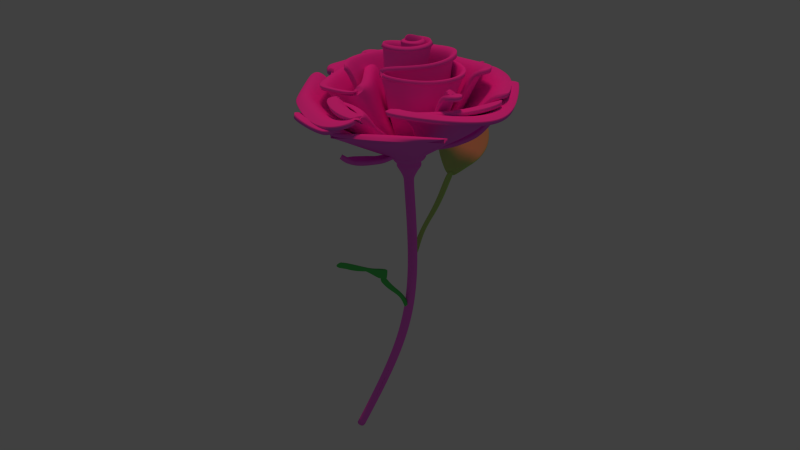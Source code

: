 # Source: Rose.blend  (saved by Blender 2.69.0; exported with 4.5.12 LTS)
import bpy
from mathutils import Matrix  # noqa: F401  (used for matrix-valued properties, if any)

bpy.ops.wm.read_factory_settings(use_empty=True)
scene = bpy.context.scene
scene.name = 'Scene'

# ---- collections
col_collection_1 = bpy.data.collections.new('Collection 1'); scene.collection.children.link(col_collection_1)

# ---- materials (node trees are filled in below, after node groups)
mat_material_001 = bpy.data.materials.new('Material.001')
mat_material_001.alpha_threshold = 0.0
mat_material_001.use_transparent_shadow = False
mat_material_001.diffuse_color = (0.08587, 0.6383, 0.1271, 1.0)
mat_material_001.roughness = 0.5
mat_material_001.line_color = (0.0, 0.0, 0.0, 1.0)
mat_material = bpy.data.materials.new('Material')
mat_material.alpha_threshold = 0.0
mat_material.use_transparent_shadow = False
mat_material.diffuse_color = (0.4331, 0.8, 0.1886, 1.0)
mat_material.roughness = 0.5
mat_material.line_color = (0.0, 0.0, 0.0, 1.0)
mat_material_002 = bpy.data.materials.new('Material.002')
mat_material_002.alpha_threshold = 0.0
mat_material_002.use_transparent_shadow = False
mat_material_002.diffuse_color = (1.0, 0.1583, 0.8527, 1.0)
mat_material_002.roughness = 0.5
mat_material_002.line_color = (0.0, 0.0, 0.0, 1.0)

# ---- material node trees

# ---- world
world_world = bpy.data.worlds.new('World'); scene.world = world_world
world_world.color = (0.05088, 0.05088, 0.05088)
world_world.use_sun_shadow = False
world_world.sun_shadow_jitter_overblur = 0.0
world_world.cycles.sampling_method = 'MANUAL'
world_world.cycles.sample_map_resolution = 256

# ---- cameras
cam_camera = bpy.data.cameras.new('Camera')
cam_camera.clip_end = 100.0
cam_camera.lens = 35.0
cam_camera.sensor_width = 32.0
cam_camera.sensor_height = 18.0
cam_camera.dof.focus_distance = 0.0
cam_camera.dof.aperture_fstop = 128.0

# ---- lights
light_sun_001 = bpy.data.lights.new('Sun.001', 'SUN')
light_sun_001.color = (1.0, 0.05521, 0.1958)
light_sun_001.transmission_factor = 0.0
light_sun_001.angle = 0.1993
light_sun_001.energy = 1.0
light_sun_001.shadow_buffer_clip_start = 0.5
light_sun_001.shadow_soft_size = 0.1
light_sun_001.shadow_cascade_max_distance = 1000.0
light_sun_001.cycles.use_multiple_importance_sampling = False

# ---- meshes
me_cube_001 = bpy.data.meshes.new('Cube.001')
me_cube_001.from_pydata([(-0.1974, 0.523, -7.467), (-0.1922, 0.4442, -7.465), (1.301, 0.8376, -2.79), (1.275, 0.464, -2.847), (0.3459, -0.6908, -5.974), (0.182, 1.787, -6.032), (1.411, 0.7732, 1.335), (1.397, 0.4498, 1.315), (1.095, -0.5873, -4.578), (0.9341, 1.849, -4.635), (1.289, 0.8986, -2.8), (1.297, 0.4582, -2.856), (0.7061, -0.7862, -5.311), (0.5245, 1.96, -5.375), (1.408, -0.2159, -3.885), (1.315, 1.437, -3.915), (-0.04382, 1.406, -6.73), (0.07403, -0.3757, -6.688), (-0.05306, 0.5307, -7.546), (-0.04785, 0.452, -7.544), (1.49, 0.8298, -2.776), (1.483, 0.5424, -2.934), (0.4902, -0.683, -6.053), (0.3263, 1.795, -6.111), (1.665, 0.7628, 1.353), (1.654, 0.4393, 1.334), (1.24, -0.5795, -4.657), (1.078, 1.857, -4.714), (1.46, 0.8716, -2.79), (1.49, 0.4718, -2.949), (0.8504, -0.7784, -5.39), (0.6688, 1.968, -5.454), (1.547, -0.2097, -3.973), (1.455, 1.443, -4.003), (0.1005, 1.414, -6.808), (0.2184, -0.368, -6.767), (1.294, 0.6511, -2.846), (0.1753, 0.4505, -5.949), (0.926, 0.5345, -4.553), (-0.195, 0.4866, -7.466), (0.5273, 0.4792, -5.289), (1.274, 0.5447, -3.842), (-0.07523, 0.4435, -6.656), (1.487, 0.6563, -2.939), (0.3196, 0.4582, -6.028), (1.07, 0.5422, -4.632), (-0.05065, 0.4943, -7.545), (0.6717, 0.4869, -5.368), (1.413, 0.5509, -3.929), (0.0691, 0.4513, -6.734), (1.295, 0.554, -2.851), (1.489, 0.5634, -2.944), (0.3222, -0.1207, -5.995), (1.072, -0.0269, -4.599), (-0.1962, 0.5049, -7.467), (0.6783, -0.1545, -5.333), (1.4, 0.1645, -3.901), (0.06093, 0.0344, -6.705), (0.4665, -0.113, -6.074), (1.217, -0.01916, -4.678), (-0.05186, 0.5127, -7.545), (0.8227, -0.1468, -5.412), (1.539, 0.1707, -3.988), (0.2053, 0.04213, -6.784), (0.2188, 1.171, -6.016), (0.9703, 1.243, -4.619), (-0.1935, 0.4638, -7.466), (0.5657, 1.277, -5.357), (1.335, 1.026, -3.905), (-0.01839, 0.9632, -6.717), (0.3632, 1.179, -6.094), (1.115, 1.251, -4.698), (-0.04914, 0.4716, -7.544), (0.7101, 1.285, -5.436), (1.474, 1.032, -3.993), (0.1259, 0.9709, -6.796), (1.292, 0.7716, -2.84), (1.466, 0.7877, -2.794), (1.408, 0.7224, 1.331), (1.299, 0.7597, -2.826), (1.664, 0.7119, 1.35), (1.484, 0.7856, -2.779), (1.405, 0.6441, 1.327), (1.661, 0.6336, 1.346), (1.292, 0.6747, -2.832), (1.48, 0.7021, -2.789), (1.402, 0.5769, 1.323), (1.658, 0.5664, 1.342), (1.286, 0.6018, -2.837), (1.492, 0.6487, -2.926), (1.4, 0.5121, 1.319), (1.656, 0.5016, 1.338), (1.28, 0.5316, -2.842), (1.487, 0.5945, -2.93), (1.41, 0.797, 1.211), (1.395, 0.4393, 1.189), (1.69, 0.7855, 1.231), (1.676, 0.4296, 1.21), (1.408, 0.7407, 1.207), (1.688, 0.7295, 1.228), (1.404, 0.6541, 1.202), (1.684, 0.6433, 1.223), (1.401, 0.5798, 1.197), (1.682, 0.5694, 1.218), (1.398, 0.5082, 1.193), (1.679, 0.4982, 1.214), (1.511, 0.4379, 1.375), (1.401, 0.5067, -3.028), (1.425, 0.8195, -3.004), (1.524, 0.7697, 1.396), (1.421, 0.7702, -3.007), (1.522, 0.7176, 1.392), (1.519, 0.6372, 1.388), (1.415, 0.6943, -3.013), (1.516, 0.5683, 1.383), (1.409, 0.6292, -3.017), (1.513, 0.5018, 1.379), (1.406, 0.5671, -3.024), (1.52, 0.4275, 1.247), (1.535, 0.7936, 1.269), (1.469, 0.7693, 0.9243), (1.455, 0.4946, 0.9074), (1.68, 0.7607, 0.9399), (1.668, 0.4903, 0.9234), (1.678, 0.7182, 0.9373), (1.675, 0.6527, 0.9333), (1.673, 0.5965, 0.9299), (1.67, 0.5424, 0.9266), (1.467, 0.7261, 0.9216), (1.463, 0.6596, 0.9175), (1.461, 0.6025, 0.914), (1.458, 0.5476, 0.9107), (1.551, 0.4873, 0.9466), (1.564, 0.7671, 0.9637), (1.64, 0.8182, -0.1556), (1.624, 0.5989, -0.1696), (1.795, 0.8119, -0.1442), (1.782, 0.6068, -0.1571), (1.793, 0.7796, -0.1462), (1.79, 0.7299, -0.1493), (1.787, 0.6873, -0.152), (1.784, 0.6463, -0.1546), (1.638, 0.7837, -0.1578), (1.634, 0.7306, -0.1612), (1.63, 0.6851, -0.1641), (1.627, 0.6412, -0.1669), (1.711, 0.8177, -0.1446), (1.696, 0.5995, -0.1585), (1.278, 0.8364, -2.442), (1.233, 0.4839, -2.467), (1.473, 0.8284, -2.428), (1.437, 0.541, -2.448), (1.468, 0.7832, -2.431), (1.459, 0.7136, -2.436), (1.451, 0.6539, -2.44), (1.444, 0.5963, -2.444), (1.271, 0.781, -2.446), (1.26, 0.6956, -2.452), (1.251, 0.6224, -2.457), (1.242, 0.5518, -2.462), (1.375, 0.8406, -2.505), (1.325, 0.4869, -2.564), (1.373, 0.8083, -1.551), (1.326, 0.5073, -1.54), (1.557, 0.818, -1.504), (1.53, 0.5409, -1.523), (1.553, 0.7745, -1.507), (1.546, 0.7074, -1.512), (1.541, 0.6498, -1.515), (1.535, 0.5943, -1.519), (1.369, 0.7698, -1.553), (1.346, 0.6988, -1.527), (1.339, 0.6326, -1.532), (1.332, 0.5688, -1.536), (1.454, 0.8279, -1.543), (1.423, 0.5206, -1.563)], [], [(52, 57, 17, 4), (50, 56, 14, 11), (159, 92, 3, 149), (57, 54, 0, 17), (53, 55, 12, 8), (55, 52, 4, 12), (56, 53, 8, 14), (58, 22, 35, 63), (51, 29, 32, 62), (155, 151, 21, 93), (63, 35, 18, 60), (59, 26, 30, 61), (61, 30, 22, 58), (62, 32, 26, 59), (5, 13, 31, 23), (17, 0, 18, 35), (4, 17, 35, 22), (13, 9, 27, 31), (161, 107, 21, 151), (8, 12, 30, 26), (14, 8, 26, 32), (15, 10, 28, 33), (1, 16, 34, 19), (66, 1, 19, 72), (50, 11, 29, 51), (16, 5, 23, 34), (110, 108, 20, 81), (116, 106, 25, 91), (9, 15, 33, 27), (119, 109, 24, 96), (12, 4, 22, 30), (11, 14, 32, 29), (64, 69, 42, 37), (76, 68, 41, 36), (69, 66, 39, 42), (65, 67, 40, 38), (67, 64, 37, 40), (68, 65, 38, 41), (70, 44, 49, 75), (77, 43, 48, 74), (75, 49, 46, 72), (71, 45, 47, 73), (73, 47, 44, 70), (74, 48, 45, 71), (54, 39, 46, 60), (76, 36, 43, 77), (37, 42, 57, 52), (36, 41, 56, 50), (42, 39, 54, 57), (38, 40, 55, 53), (40, 37, 52, 55), (41, 38, 53, 56), (44, 58, 63, 49), (43, 51, 62, 48), (49, 63, 60, 46), (45, 59, 61, 47), (47, 61, 58, 44), (48, 62, 59, 45), (36, 50, 51, 43), (0, 54, 60, 18), (39, 66, 72, 46), (5, 16, 69, 64), (10, 15, 68, 76), (16, 1, 66, 69), (9, 13, 67, 65), (13, 5, 64, 67), (15, 9, 65, 68), (23, 70, 75, 34), (28, 77, 74, 33), (34, 75, 72, 19), (27, 71, 73, 31), (31, 73, 70, 23), (33, 74, 71, 27), (10, 76, 77, 28), (148, 2, 79, 156), (150, 152, 81, 20), (113, 110, 81, 85), (109, 111, 80, 24), (156, 79, 84, 157), (152, 153, 85, 81), (111, 112, 83, 80), (115, 113, 85, 89), (157, 84, 88, 158), (153, 154, 89, 85), (112, 114, 87, 83), (117, 115, 89, 93), (158, 88, 92, 159), (154, 155, 93, 89), (114, 116, 91, 87), (107, 117, 93, 21), (90, 104, 95, 7), (91, 25, 97, 105), (106, 118, 97, 25), (133, 119, 96, 122), (6, 94, 98, 78), (24, 80, 99, 96), (78, 98, 100, 82), (80, 83, 101, 99), (82, 100, 102, 86), (83, 87, 103, 101), (86, 102, 104, 90), (87, 91, 105, 103), (149, 3, 107, 161), (79, 2, 108, 110), (90, 7, 106, 116), (94, 6, 109, 119), (84, 79, 110, 113), (6, 78, 111, 109), (78, 82, 112, 111), (88, 84, 113, 115), (82, 86, 114, 112), (92, 88, 115, 117), (86, 90, 116, 114), (3, 92, 117, 107), (7, 95, 118, 106), (120, 94, 119, 133), (104, 131, 121, 95), (105, 97, 123, 127), (118, 132, 123, 97), (94, 120, 128, 98), (96, 99, 124, 122), (98, 128, 129, 100), (99, 101, 125, 124), (100, 129, 130, 102), (101, 103, 126, 125), (102, 130, 131, 104), (103, 105, 127, 126), (146, 133, 122, 136), (95, 121, 132, 118), (134, 120, 133, 146), (131, 145, 135, 121), (127, 123, 137, 141), (132, 147, 137, 123), (120, 134, 142, 128), (122, 124, 138, 136), (128, 142, 143, 129), (124, 125, 139, 138), (129, 143, 144, 130), (125, 126, 140, 139), (130, 144, 145, 131), (126, 127, 141, 140), (121, 135, 147, 132), (174, 146, 136, 164), (162, 134, 146, 174), (173, 159, 149, 163), (169, 165, 151, 155), (175, 161, 151, 165), (162, 148, 156, 170), (164, 166, 152, 150), (170, 156, 157, 171), (166, 167, 153, 152), (171, 157, 158, 172), (167, 168, 154, 153), (172, 158, 159, 173), (168, 169, 155, 154), (163, 149, 161, 175), (108, 160, 150, 20), (2, 148, 160, 108), (160, 174, 164, 150), (148, 162, 174, 160), (145, 173, 163, 135), (141, 137, 165, 169), (147, 175, 165, 137), (134, 162, 170, 142), (136, 138, 166, 164), (142, 170, 171, 143), (138, 139, 167, 166), (143, 171, 172, 144), (139, 140, 168, 167), (144, 172, 173, 145), (140, 141, 169, 168), (135, 163, 175, 147)])
me_cube_001.polygons.foreach_set('use_smooth', [True] * 172)
me_cube_001.materials.append(mat_material_001)
me_cube_001.use_remesh_preserve_volume = False
me_cube_001.use_remesh_preserve_attributes = False
me_cube_001.use_mirror_vertex_groups = False
me_cube_001.update()
me_cube = bpy.data.meshes.new('Cube')
me_cube.from_pydata([(0.06084, 0.6686, -8.063), (0.1254, 0.6307, -8.088), (1.086, 0.912, -3.873), (1.039, 0.5329, -3.914), (0.6538, -0.4327, -6.8), (-0.01013, 1.957, -6.658), (1.639, 0.8916, 0.7617), (1.622, 0.5678, 0.7615), (1.191, -0.3498, -5.308), (0.5384, 1.999, -5.169), (1.072, 0.9725, -3.883), (1.293, 0.6222, -3.666), (0.943, -0.5333, -6.104), (0.2072, 2.115, -5.947), (1.302, 0.05186, -4.67), (0.8595, 1.645, -4.575), (-0.06622, 1.623, -7.412), (0.4112, -0.09504, -7.514), (0.01297, 0.6911, -8.219), (0.07752, 0.6533, -8.244), (1.288, 0.8479, -3.862), (1.231, 0.6081, -4.038), (0.8018, -0.3882, -6.856), (0.1379, 2.002, -6.715), (1.892, 0.8792, 0.725), (1.876, 0.5553, 0.7246), (1.339, -0.3053, -5.364), (0.6865, 2.044, -5.225), (1.263, 0.882, -3.83), (1.226, 0.5334, -4.06), (1.091, -0.4888, -6.16), (0.3553, 2.16, -6.003), (1.45, 0.09635, -4.726), (1.008, 1.689, -4.632), (0.08183, 1.668, -7.468), (0.5592, -0.05055, -7.57), (1.066, 0.7231, -3.917), (0.2495, 0.6435, -6.697), (0.792, 0.7076, -5.207), (0.09069, 0.6511, -8.075), (0.5054, 0.6625, -5.994), (1.0, 0.7595, -4.589), (0.09315, 0.6706, -7.43), (1.235, 0.7215, -4.05), (0.3975, 0.688, -6.754), (0.94, 0.7521, -5.263), (0.04283, 0.6737, -8.23), (0.6535, 0.707, -6.05), (1.148, 0.804, -4.645), (0.2412, 0.7151, -7.486), (1.066, 0.6259, -3.917), (1.278, 0.6462, -4.002), (0.5156, 0.1206, -6.773), (1.055, 0.1941, -5.282), (0.07566, 0.6599, -8.069), (0.7883, 0.07937, -6.073), (1.215, 0.4221, -4.653), (0.3158, 0.304, -7.496), (0.6636, 0.1651, -6.829), (1.203, 0.2386, -5.338), (0.0278, 0.6825, -8.225), (0.9363, 0.1239, -6.129), (1.363, 0.4666, -4.71), (0.4639, 0.3485, -7.552), (0.1509, 1.362, -6.692), (0.6967, 1.414, -5.202), (0.1093, 0.6401, -8.082), (0.3861, 1.456, -5.984), (0.9656, 1.248, -4.597), (0.04848, 1.195, -7.436), (0.299, 1.406, -6.748), (0.8447, 1.459, -5.258), (0.06148, 0.6627, -8.238), (0.5342, 1.5, -6.04), (1.114, 1.292, -4.654), (0.1965, 1.24, -7.492), (1.066, 0.8437, -3.917), (1.237, 0.8567, -3.919), (1.637, 0.8407, 0.7616), (1.076, 0.8325, -3.904), (1.89, 0.8282, 0.7249), (1.312, 0.8108, -3.855), (1.632, 0.7623, 0.7616), (1.886, 0.7498, 0.7248), (1.068, 0.7474, -3.904), (1.26, 0.7747, -3.904), (1.629, 0.695, 0.7616), (1.883, 0.6825, 0.7248), (1.061, 0.6744, -3.904), (1.242, 0.7145, -4.037), (1.625, 0.6302, 0.7616), (1.879, 0.6177, 0.7247), (1.054, 0.6041, -3.904), (1.237, 0.6603, -4.038), (1.612, 0.9093, 0.6398), (1.592, 0.5512, 0.6397), (1.89, 0.8957, 0.5995), (1.871, 0.5393, 0.5992), (1.609, 0.853, 0.6398), (1.887, 0.8396, 0.5995), (1.604, 0.7663, 0.6398), (1.882, 0.7533, 0.5994), (1.6, 0.6919, 0.6397), (1.878, 0.6793, 0.5993), (1.596, 0.6202, 0.6397), (1.875, 0.608, 0.5993), (1.746, 0.5575, 0.7964), (1.382, 0.663, -4.112), (1.153, 0.8793, -4.119), (1.763, 0.8898, 0.7966), (1.205, 0.8609, -4.125), (1.761, 0.8375, 0.7966), (1.757, 0.7571, 0.7965), (1.256, 0.804, -4.121), (1.753, 0.6881, 0.7965), (1.299, 0.7552, -4.118), (1.749, 0.6215, 0.7964), (1.341, 0.7082, -4.115), (1.727, 0.5408, 0.6697), (1.747, 0.9074, 0.6699), (1.607, 0.8672, 0.3493), (1.59, 0.5922, 0.3494), (1.816, 0.8569, 0.3189), (1.801, 0.5862, 0.3189), (1.814, 0.8143, 0.3189), (1.81, 0.7488, 0.3189), (1.807, 0.6925, 0.3189), (1.804, 0.6383, 0.3189), (1.604, 0.824, 0.3493), (1.6, 0.7574, 0.3494), (1.596, 0.7002, 0.3494), (1.593, 0.6452, 0.3494), (1.691, 0.5857, 0.3672), (1.708, 0.8658, 0.3672), (1.669, 0.9693, -0.6675), (1.651, 0.7498, -0.6667), (1.823, 0.9617, -0.6897), (1.807, 0.7564, -0.6893), (1.82, 0.9295, -0.6897), (1.817, 0.8797, -0.6896), (1.813, 0.8371, -0.6895), (1.81, 0.796, -0.6894), (1.666, 0.9348, -0.6673), (1.662, 0.8816, -0.6672), (1.658, 0.836, -0.667), (1.654, 0.7921, -0.6669), (1.741, 0.9685, -0.6722), (1.723, 0.75, -0.6716), (1.024, 0.9134, -3.615), (0.9739, 0.5606, -3.611), (1.217, 0.9038, -3.643), (1.177, 0.6162, -3.64), (1.211, 0.8586, -3.642), (1.201, 0.789, -3.642), (1.193, 0.7292, -3.641), (1.185, 0.6717, -3.64), (1.016, 0.8579, -3.614), (1.004, 0.7725, -3.613), (0.9935, 0.6992, -3.613), (0.9835, 0.6286, -3.612), (1.105, 0.9134, -3.697), (1.043, 0.5579, -3.727), (1.03, 0.7478, -2.055), (0.9853, 0.4483, -2.02), (1.219, 0.7577, -2.05), (1.189, 0.4804, -2.049), (1.214, 0.7141, -2.05), (1.207, 0.647, -2.05), (1.201, 0.5893, -2.049), (1.194, 0.5338, -2.049), (1.025, 0.7093, -2.055), (1.008, 0.64, -2.021), (0.9999, 0.5737, -2.02), (0.9925, 0.5098, -2.02), (1.11, 0.7669, -2.066), (1.075, 0.4594, -2.064)], [], [(52, 57, 17, 4), (50, 56, 14, 11), (159, 92, 3, 149), (57, 54, 0, 17), (53, 55, 12, 8), (55, 52, 4, 12), (56, 53, 8, 14), (58, 22, 35, 63), (51, 29, 32, 62), (155, 151, 21, 93), (63, 35, 18, 60), (59, 26, 30, 61), (61, 30, 22, 58), (62, 32, 26, 59), (5, 13, 31, 23), (17, 0, 18, 35), (4, 17, 35, 22), (13, 9, 27, 31), (161, 107, 21, 151), (8, 12, 30, 26), (14, 8, 26, 32), (15, 10, 28, 33), (1, 16, 34, 19), (66, 1, 19, 72), (50, 11, 29, 51), (16, 5, 23, 34), (110, 108, 20, 81), (116, 106, 25, 91), (9, 15, 33, 27), (119, 109, 24, 96), (12, 4, 22, 30), (11, 14, 32, 29), (64, 69, 42, 37), (76, 68, 41, 36), (69, 66, 39, 42), (65, 67, 40, 38), (67, 64, 37, 40), (68, 65, 38, 41), (70, 44, 49, 75), (77, 43, 48, 74), (75, 49, 46, 72), (71, 45, 47, 73), (73, 47, 44, 70), (74, 48, 45, 71), (54, 39, 46, 60), (76, 36, 43, 77), (37, 42, 57, 52), (36, 41, 56, 50), (42, 39, 54, 57), (38, 40, 55, 53), (40, 37, 52, 55), (41, 38, 53, 56), (44, 58, 63, 49), (43, 51, 62, 48), (49, 63, 60, 46), (45, 59, 61, 47), (47, 61, 58, 44), (48, 62, 59, 45), (36, 50, 51, 43), (0, 54, 60, 18), (39, 66, 72, 46), (5, 16, 69, 64), (10, 15, 68, 76), (16, 1, 66, 69), (9, 13, 67, 65), (13, 5, 64, 67), (15, 9, 65, 68), (23, 70, 75, 34), (28, 77, 74, 33), (34, 75, 72, 19), (27, 71, 73, 31), (31, 73, 70, 23), (33, 74, 71, 27), (10, 76, 77, 28), (148, 2, 79, 156), (150, 152, 81, 20), (113, 110, 81, 85), (109, 111, 80, 24), (156, 79, 84, 157), (152, 153, 85, 81), (111, 112, 83, 80), (115, 113, 85, 89), (157, 84, 88, 158), (153, 154, 89, 85), (112, 114, 87, 83), (117, 115, 89, 93), (158, 88, 92, 159), (154, 155, 93, 89), (114, 116, 91, 87), (107, 117, 93, 21), (90, 104, 95, 7), (91, 25, 97, 105), (106, 118, 97, 25), (133, 119, 96, 122), (6, 94, 98, 78), (24, 80, 99, 96), (78, 98, 100, 82), (80, 83, 101, 99), (82, 100, 102, 86), (83, 87, 103, 101), (86, 102, 104, 90), (87, 91, 105, 103), (149, 3, 107, 161), (79, 2, 108, 110), (90, 7, 106, 116), (94, 6, 109, 119), (84, 79, 110, 113), (6, 78, 111, 109), (78, 82, 112, 111), (88, 84, 113, 115), (82, 86, 114, 112), (92, 88, 115, 117), (86, 90, 116, 114), (3, 92, 117, 107), (7, 95, 118, 106), (120, 94, 119, 133), (104, 131, 121, 95), (105, 97, 123, 127), (118, 132, 123, 97), (94, 120, 128, 98), (96, 99, 124, 122), (98, 128, 129, 100), (99, 101, 125, 124), (100, 129, 130, 102), (101, 103, 126, 125), (102, 130, 131, 104), (103, 105, 127, 126), (146, 133, 122, 136), (95, 121, 132, 118), (134, 120, 133, 146), (131, 145, 135, 121), (127, 123, 137, 141), (132, 147, 137, 123), (120, 134, 142, 128), (122, 124, 138, 136), (128, 142, 143, 129), (124, 125, 139, 138), (129, 143, 144, 130), (125, 126, 140, 139), (130, 144, 145, 131), (126, 127, 141, 140), (121, 135, 147, 132), (174, 146, 136, 164), (162, 134, 146, 174), (173, 159, 149, 163), (169, 165, 151, 155), (175, 161, 151, 165), (162, 148, 156, 170), (164, 166, 152, 150), (170, 156, 157, 171), (166, 167, 153, 152), (171, 157, 158, 172), (167, 168, 154, 153), (172, 158, 159, 173), (168, 169, 155, 154), (163, 149, 161, 175), (108, 160, 150, 20), (2, 148, 160, 108), (160, 174, 164, 150), (148, 162, 174, 160), (145, 173, 163, 135), (141, 137, 165, 169), (147, 175, 165, 137), (134, 162, 170, 142), (136, 138, 166, 164), (142, 170, 171, 143), (138, 139, 167, 166), (143, 171, 172, 144), (139, 140, 168, 167), (144, 172, 173, 145), (140, 141, 169, 168), (135, 163, 175, 147)])
me_cube.polygons.foreach_set('use_smooth', [True] * 172)
me_cube.materials.append(mat_material)
me_cube.use_remesh_preserve_volume = False
me_cube.use_remesh_preserve_attributes = False
me_cube.use_mirror_vertex_groups = False
me_cube.update()
me_mesh = bpy.data.meshes.new('Mesh')
me_mesh.from_pydata([(0.08647, 0.02228, -0.2685), (0.166, 0.06139, -0.2684), (0.1747, 0.0004482, -0.2684), (0.08033, -0.008254, -0.2685), (0.07008, 0.09823, -0.2685), (0.1639, 0.06953, -0.2684), (0.1713, -0.05517, -0.2682), (0.02241, -0.0251, -0.2684), (0.01333, 0.1083, -0.2685), (0.1192, 0.1665, -0.2683), (0.2557, 0.1391, -0.2679), (0.2264, -0.04049, -0.268), (0.03023, -0.09817, -0.2682), (0.2446, -0.1349, -0.2675), (0.3297, 0.09202, -0.2675), (0.07317, 0.1925, -0.2683), (-0.01686, 0.165, -0.2685), (-0.04431, -0.004639, -0.2684), (0.03423, -0.07626, -0.2683), (-0.08503, 0.1124, -0.2729), (-0.06213, 0.1018, -0.2709), (-0.04333, 0.06974, -0.2685), (0.115, -0.1839, -0.2678), (-0.09289, 0.106, -0.2685), (-0.0631, 0.2756, -0.2684), (0.1324, 0.2923, -0.268), (0.164, 0.2201, -0.2681), (0.09369, 0.191, -0.2683), (0.2258, 0.2309, -0.2678), (0.3478, 0.1387, -0.2674), (0.3338, 0.0553, -0.2675), (0.05749, 0.3165, -0.2682), (0.1984, 0.3512, -0.2677), (0.2815, 0.2062, -0.2676), (0.2786, 0.2398, -0.2706), (0.3564, 0.2389, -0.2672), (0.4274, 0.02255, -0.2668), (0.2568, -0.02087, -0.2778), (0.2963, -0.00542, -0.2746), (0.2928, -0.1035, -0.2744), (0.3698, -0.11, -0.2669), (0.08181, -0.2135, -0.2677), (-0.01851, -0.1832, -0.2679), (0.1654, -0.1751, -0.2676), (0.03672, -0.3504, -0.2673), (-0.1078, -0.241, -0.2679), (-0.1089, -0.1276, -0.2682), (-0.1455, 0.007118, -0.2685), (-0.07297, -0.1231, -0.2758), (0.009345, -0.1503, -0.275), (0.05837, -0.3102, -0.2744), (-0.09025, -0.005323, -0.2686), (-0.07662, 0.05895, -0.2487), (-0.1146, 0.1328, -0.2213), (-0.08158, 0.1699, -0.2509), (-0.1082, 0.1577, -0.2792), (-0.1316, 0.2257, -0.2699), (-0.08764, 0.3209, -0.2685), (0.04942, 0.3773, -0.2681), (0.1722, 0.3446, -0.2678), (0.1505, 0.3868, -0.2678), (0.2427, 0.3877, -0.2675), (0.3808, 0.2992, -0.267), (0.3911, 0.1877, -0.2671), (0.5026, 0.06792, -0.2664), (0.5175, -0.0711, -0.2661), (0.3654, -0.2185, -0.2666), (0.1787, -0.2266, -0.2674), (0.3609, -0.1547, -0.2668), (0.4336, 0.01084, -0.2668), (0.0203, -0.3448, -0.2744), (0.3263, -0.2326, -0.2738), (0.3733, -0.1619, -0.2738), (-0.1259, 0.08003, 0.6896), (0.4458, 0.1556, 0.6896), (0.524, -0.2955, 0.6896), (-0.131, -0.3261, 0.6896), (-0.1622, 0.4156, 0.6896), (0.5401, 0.2696, 0.6896), (0.4912, -0.5307, 0.6896), (-0.6326, -0.5016, 0.6896), (-0.6975, 0.545, 0.6896), (0.1286, 1.005, 0.6896), (1.198, 0.7887, 0.6896), (1.14, -0.7872, 0.6896), (-0.2944, -0.7815, 0.6896), (1.095, -1.061, 0.6896), (1.318, 0.3228, 0.6896), (-0.1674, 1.149, 0.6896), (-0.6968, 0.9189, 0.6896), (-0.9278, -0.2129, 0.6896), (-0.6551, -0.6039, 0.6896), (-1.139, 0.1495, 0.6896), (-1.331, -0.7395, 0.6896), (-0.9138, -1.124, 0.6896), (0.1274, -1.371, 0.6875), (-1.067, 0.4138, 0.6896), (-0.8268, 1.378, 0.6896), (0.2432, 1.179, 0.6896), (0.4355, 1.105, 0.6896), (-0.1277, 1.161, 0.6896), (0.7469, 1.082, 0.6896), (1.488, 0.6079, 0.6896), (1.332, 0.09305, 0.6896), (-0.1639, 1.374, 0.6896), (0.596, 1.725, 0.6896), (1.257, 1.077, 0.6896), (1.058, 1.176, 0.6896), (1.207, 0.894, 0.6896), (1.873, -0.114, 0.6896), (1.526, -0.9365, 0.6896), (1.558, -0.7396, 0.6896), (1.176, -0.9158, 0.6896), (0.1374, -1.675, 0.6896), (-0.3272, -1.646, 0.6896), (-0.5857, -1.182, 0.6896), (0.5148, -1.569, 0.6896), (-0.2815, -2.08, 0.6896), (-1.376, -1.663, 0.6896), (-1.782, -0.8999, 0.6896), (-1.528, -0.2556, 0.6896), (-1.107, -1.497, 0.6896), (-0.7614, -1.766, 0.6896), (-0.1768, -1.96, 0.6896), (-1.573, -0.2369, 0.6896), (-1.574, 0.1935, 0.6896), (-1.277, 0.6164, 0.6896), (-0.7444, 0.6693, 0.6896), (-0.7546, 0.5445, 0.6896), (-1.098, 0.9981, 0.6896), (-0.9621, 1.662, 0.6896), (-0.2133, 1.873, 0.6896), (0.4927, 1.679, 0.6896), (0.3072, 1.919, 0.6896), (0.8354, 1.92, 0.6896), (1.486, 1.342, 0.6896), (1.521, 0.7724, 0.6896), (2.232, 0.1862, 0.6896), (2.308, -0.5623, 0.7023), (1.263, -1.045, 0.6896), (0.7318, -1.08, 0.6896), (1.282, -0.816, 0.6896), (1.903, -0.08174, 0.6896), (-0.3908, -2.125, 0.6896), (0.8421, -2.003, 0.6896), (1.412, -1.189, 0.6155), (-0.07325, 0.1339, 2.685), (0.4818, 0.3217, 2.573), (0.5243, -0.2377, 2.573), (-0.1268, -0.2598, 2.596), (-0.1926, 0.5079, 2.522), (0.7364, 0.4957, 2.523), (0.5683, -0.6937, 2.492), (-0.5677, -0.4497, 2.483), (-0.6304, 0.5442, 2.329), (0.1568, 0.9809, 2.185), (1.173, 0.7758, 2.289), (1.197, -0.799, 2.216), (-0.5258, -1.176, 2.162), (1.322, -1.317, 2.066), (1.754, 0.4299, 2.061), (-0.2306, 1.395, 2.041), (-1.026, 1.248, 2.042), (-1.334, -0.3067, 2.135), (-1.039, -0.8863, 2.102), (-1.646, 0.1899, 1.789), (-1.685, -0.9804, 1.624), (-1.303, -1.534, 1.761), (0.1251, -1.651, 1.753), (-1.439, 0.5291, 1.736), (-1.197, 1.863, 1.836), (0.2588, 1.955, 1.791), (0.5107, 1.39, 1.923), (-0.09646, 1.167, 2.026), (0.9646, 1.48, 1.798), (1.878, 0.7772, 1.98), (1.775, 0.1118, 1.998), (-0.3656, 2.1, 1.807), (0.7558, 2.347, 1.355), (1.422, 1.229, 1.923), (1.375, 1.584, 1.735), (1.949, 1.534, 1.549), (2.519, -0.1747, 1.639), (1.584, -0.9443, 1.964), (1.97, -0.9663, 1.795), (1.761, -1.491, 1.876), (0.1211, -2.334, 1.397), (-0.5218, -2.294, 1.542), (-1.029, -1.627, 1.559), (0.6433, -2.188, 1.551), (-0.4585, -2.816, 1.15), (-1.701, -1.726, 1.436), (-2.21, -1.262, 1.259), (-2.293, -0.3706, 1.616), (-1.6, -2.076, 1.115), (-1.123, -2.461, 1.336), (-0.3137, -2.708, 1.239), (-2.246, -0.3448, 1.515), (-2.247, 0.2509, 1.569), (-2.062, 0.8072, 1.563), (-1.458, 1.123, 1.809), (-1.751, 1.013, 1.742), (-1.752, 1.474, 1.775), (-1.347, 1.95, 1.554), (-0.3643, 2.423, 1.493), (0.6128, 2.272, 1.455), (0.3561, 2.377, 1.363), (1.087, 2.272, 1.102), (1.845, 1.686, 1.163), (2.209, 1.147, 1.725), (2.568, 0.2407, 1.429), (2.634, -0.6793, 1.259), (1.855, -1.891, 1.529), (0.3886, -2.085, 1.584), (1.894, -1.405, 1.559), (2.548, -0.1301, 1.635), (-0.6098, -2.659, 1.021), (0.9211, -2.576, 1.288), (2.43, -2.076, 1.239), (-0.1021, 0.1654, 2.737), (0.5329, 0.3802, 2.608), (0.5814, -0.2597, 2.608), (-0.1634, -0.2849, 2.635), (-0.2386, 0.5932, 2.551), (0.8241, 0.5792, 2.551), (0.6318, -0.7813, 2.516), (-0.6676, -0.5022, 2.506), (-0.7393, 0.6347, 2.329), (0.1611, 1.134, 2.165), (1.324, 0.8996, 2.283), (1.351, -0.9017, 2.2), (-0.6197, -1.334, 2.138), (1.494, -1.494, 2.029), (1.989, 0.5039, 2.023), (-0.2821, 1.607, 1.999), (-1.191, 1.44, 2.001), (-1.544, -0.3387, 2.108), (-1.207, -1.002, 2.069), (-1.901, 0.2295, 1.712), (-1.943, -1.1, 1.523), (-1.47, -1.637, 1.679), (0.1248, -1.876, 1.67), (-1.664, 0.6175, 1.652), (-1.387, 2.143, 1.765), (0.2778, 2.249, 1.714), (0.5659, 1.602, 1.865), (-0.1286, 1.347, 1.983), (1.085, 1.705, 1.722), (2.13, 0.9012, 1.93), (2.012, 0.1401, 1.95), (-0.4364, 2.414, 1.732), (0.8462, 2.697, 1.216), (1.609, 1.418, 1.864), (1.555, 1.824, 1.65), (2.211, 1.767, 1.437), (2.864, -0.1876, 1.54), (1.793, -1.068, 1.912), (2.236, -1.093, 1.719), (1.996, -1.694, 1.811), (0.1202, -2.658, 1.263), (-0.6151, -2.612, 1.429), (-1.395, -1.48, 1.449), (0.7176, -2.491, 1.44), (-0.5428, -3.209, 0.9811), (-1.906, -1.981, 1.207), (-2.252, -1.432, 1.105), (-2.468, -0.4117, 1.475), (-1.849, -2.363, 1.229), (-1.303, -2.803, 1.193), (-0.3771, -3.085, 1.083), (-2.163, 0.356, 1.436), (-2.589, 0.2992, 1.467), (-2.377, 0.9355, 1.453), (-1.686, 1.296, 1.734), (-2.021, 1.171, 1.657), (-2.022, 1.699, 1.696), (-1.559, 2.243, 1.443), (-0.435, 2.783, 1.373), (0.6827, 2.611, 1.33), (0.3891, 2.732, 1.225), (1.225, 2.611, 0.9263), (2.092, 1.941, 0.9959), (2.509, 1.324, 1.638), (2.919, 0.2876, 1.3), (2.994, -0.7649, 1.105), (2.103, -2.151, 1.414), (-0.03774, -2.373, 1.477), (2.148, -1.595, 1.449), (2.896, -0.1366, 1.535), (-0.7158, -2.516, 0.7812), (1.035, -2.934, 1.139), (1.724, -2.099, 0.9041), (0.07694, 0.03347, -0.3493), (0.1377, 0.06322, -0.3489), (0.1444, 0.01676, -0.3486), (0.07231, 0.01023, -0.3493), (0.06441, 0.09135, -0.3496), (0.136, 0.06941, -0.3489), (0.1417, -0.02522, -0.3488), (0.02825, -0.002487, -0.3497), (0.02122, 0.09896, -0.3499), (0.1018, 0.1431, -0.3497), (0.205, 0.1217, -0.3494), (0.1832, -0.0139, -0.3486), (0.03441, -0.05773, -0.3498), (0.1963, -0.08445, -0.3493), (0.2601, 0.08591, -0.3494), (0.06679, 0.1628, -0.35), (-0.001769, 0.1421, -0.3503), (-0.02256, 0.01312, -0.3501), (0.03739, -0.04121, -0.3497), (-0.05289, 0.1019, -0.3531), (-0.03582, 0.09396, -0.3518), (-0.02187, 0.06966, -0.3502), (0.09872, -0.1218, -0.3498), (-0.05968, 0.09724, -0.3505), (-0.03728, 0.2264, -0.3507), (0.1116, 0.2381, -0.3504), (0.1357, 0.1833, -0.3499), (0.08241, 0.1616, -0.3499), (0.1823, 0.1912, -0.35), (0.2735, 0.121, -0.3497), (0.2632, 0.05831, -0.3493), (0.0547, 0.2568, -0.3506), (0.1613, 0.2826, -0.3506), (0.2241, 0.1722, -0.3499), (0.2216, 0.197, -0.3519), (0.2799, 0.1966, -0.3502), (0.3321, 0.03392, -0.3498), (0.2057, 0.001058, -0.3556), (0.2353, 0.01265, -0.354), (0.2324, -0.06074, -0.3544), (0.2892, -0.06514, -0.3497), (0.0736, -0.144, -0.3501), (-0.002465, -0.1217, -0.3503), (0.1368, -0.1149, -0.3496), (0.03888, -0.2479, -0.3507), (-0.07094, -0.1661, -0.3508), (-0.07155, -0.08005, -0.3506), (-0.09972, 0.02212, -0.3506), (-0.04397, -0.07654, -0.356), (0.01868, -0.09695, -0.3553), (0.05558, -0.2171, -0.3558), (-0.0575, 0.01265, -0.3505), (-0.04726, 0.06152, -0.3356), (-0.07649, 0.1178, -0.3153), (-0.05054, 0.1455, -0.3369), (-0.06961, 0.1357, -0.3559), (-0.09094, 0.1897, -0.3508), (-0.05655, 0.2615, -0.3508), (0.04824, 0.3037, -0.3508), (0.1416, 0.2775, -0.3506), (0.1251, 0.3102, -0.3507), (0.1947, 0.3103, -0.3507), (0.2983, 0.2422, -0.3505), (0.3057, 0.1578, -0.3501), (0.3882, 0.068, -0.3503), (0.3991, -0.03586, -0.3503), (0.2857, -0.1462, -0.3502), (0.1466, -0.1533, -0.3499), (0.2824, -0.09845, -0.3498), (0.3367, 0.02519, -0.3499), (0.02648, -0.2438, -0.356), (0.2566, -0.1569, -0.3553), (0.2917, -0.1039, -0.3551), (0.05729, 0.04633, -0.4402), (0.09667, 0.06554, -0.4396), (0.1011, 0.03543, -0.4393), (0.05434, 0.03132, -0.4402), (0.04923, 0.08364, -0.4406), (0.09559, 0.06954, -0.4397), (0.0994, 0.00829, -0.4392), (0.02599, 0.02322, -0.4407), (0.02144, 0.0885, -0.4411), (0.0734, 0.1168, -0.4406), (0.1401, 0.1029, -0.4396), (0.1265, 0.01555, -0.4387), (0.03011, -0.01225, -0.4407), (0.1347, -0.02939, -0.439), (0.1755, 0.07963, -0.439), (0.05083, 0.1294, -0.4411), (0.006774, 0.1161, -0.4416), (-0.006558, 0.03335, -0.4413), (0.03199, -0.001679, -0.4406), (-0.02858, 0.09115, -0.4419), (-0.01631, 0.08561, -0.4417), (-0.006162, 0.06964, -0.4414), (0.07172, -0.05322, -0.4403), (-0.03033, 0.08731, -0.4419), (-0.01588, 0.1699, -0.4423), (0.07962, 0.1773, -0.4414), (0.09523, 0.1424, -0.4408), (0.06089, 0.1287, -0.441), (0.1251, 0.1473, -0.4406), (0.1837, 0.102, -0.4395), (0.1775, 0.06192, -0.4387), (0.04307, 0.1893, -0.4419), (0.1114, 0.2054, -0.4417), (0.152, 0.135, -0.4402), (0.1521, 0.1526, -0.4406), (0.1873, 0.1501, -0.4405), (0.2207, 0.04627, -0.4389), (0.1428, 0.0244, -0.4416), (0.16, 0.03266, -0.4414), (0.1578, -0.01416, -0.4417), (0.1936, -0.01664, -0.4386), (0.05558, -0.06724, -0.4407), (0.006656, -0.05292, -0.4414), (0.09625, -0.04885, -0.4398), (0.03328, -0.133, -0.4418), (-0.03719, -0.081, -0.4422), (-0.03769, -0.02616, -0.4419), (-0.05584, 0.03921, -0.4421), (-0.02034, -0.02435, -0.445), (0.02019, -0.03722, -0.4443), (0.04406, -0.1134, -0.4447), (-0.02897, 0.03306, -0.4417), (-0.0225, 0.06445, -0.4323), (-0.04136, 0.1006, -0.4198), (-0.02652, 0.1196, -0.4319), (-0.0474, 0.1176, -0.4396), (-0.05033, 0.1464, -0.4425), (-0.02835, 0.1924, -0.4426), (0.03885, 0.2192, -0.4423), (0.09872, 0.2023, -0.4417), (0.08807, 0.2232, -0.4421), (0.1326, 0.223, -0.4419), (0.1987, 0.1792, -0.4411), (0.2038, 0.1253, -0.4401), (0.2558, 0.06793, -0.4398), (0.2624, 0.002221, -0.4396), (0.191, -0.06786, -0.4395), (0.1025, -0.07302, -0.4401), (0.1892, -0.03773, -0.4389), (0.2236, 0.04073, -0.4389), (0.02534, -0.1304, -0.4451), (0.1726, -0.07475, -0.4429), (0.195, -0.04111, -0.4423), (0.1245, 0.3425, -0.246), (0.06086, 0.3363, -0.246), (-0.0002958, 0.3177, -0.246), (-0.05666, 0.2876, -0.246), (-0.1061, 0.2471, -0.246), (-0.1466, 0.1977, -0.246), (-0.1767, 0.1413, -0.246), (-0.1953, 0.08015, -0.246), (-0.2015, 0.01655, -0.246), (-0.1953, -0.04705, -0.246), (-0.1767, -0.1082, -0.246), (-0.1466, -0.1646, -0.246), (-0.1061, -0.214, -0.246), (-0.05666, -0.2545, -0.246), (-0.0002958, -0.2846, -0.246), (0.06086, -0.3032, -0.246), (0.1245, -0.3095, -0.246), (0.1881, -0.3032, -0.246), (0.2492, -0.2846, -0.246), (0.3056, -0.2545, -0.246), (0.355, -0.214, -0.246), (0.3955, -0.1646, -0.246), (0.4256, -0.1082, -0.246), (0.4442, -0.04705, -0.246), (0.4505, 0.01655, -0.246), (0.4442, 0.08015, -0.246), (0.4256, 0.1413, -0.246), (0.3955, 0.1977, -0.246), (0.355, 0.2471, -0.246), (0.3056, 0.2876, -0.246), (0.2492, 0.3177, -0.246), (0.1881, 0.3363, -0.246), (0.1241, 0.36, -0.3237), (0.06048, 0.3538, -0.3237), (-0.0006804, 0.3352, -0.3237), (-0.05704, 0.3051, -0.3237), (-0.1064, 0.2645, -0.3237), (-0.147, 0.2151, -0.3237), (-0.1771, 0.1588, -0.3237), (-0.1957, 0.09761, -0.3237), (-0.2019, 0.03401, -0.3237), (-0.1957, -0.02959, -0.3237), (-0.1771, -0.09074, -0.3237), (-0.147, -0.1471, -0.3237), (-0.1064, -0.1965, -0.3237), (-0.05704, -0.237, -0.3237), (-0.0006803, -0.2672, -0.3237), (0.06048, -0.2857, -0.3237), (0.1241, -0.292, -0.3237), (0.1877, -0.2857, -0.3237), (0.2488, -0.2672, -0.3237), (0.3052, -0.237, -0.3237), (0.3546, -0.1965, -0.3237), (0.3951, -0.1471, -0.3237), (0.4253, -0.09074, -0.3237), (0.4438, -0.02959, -0.3237), (0.4501, 0.03401, -0.3237), (0.4438, 0.09761, -0.3237), (0.4253, 0.1588, -0.3237), (0.3951, 0.2151, -0.3237), (0.3546, 0.2645, -0.3237), (0.3052, 0.3051, -0.3237), (0.2488, 0.3352, -0.3237), (0.1877, 0.3538, -0.3237), (0.08594, 0.398, -0.3471), (0.01847, 0.3914, -0.3471), (-0.0464, 0.3717, -0.3471), (-0.1062, 0.3397, -0.3471), (-0.1586, 0.2967, -0.3471), (-0.2016, 0.2443, -0.3471), (-0.2335, 0.1845, -0.3471), (-0.2532, 0.1197, -0.3471), (-0.2599, 0.05221, -0.3471), (-0.2532, -0.01526, -0.3471), (-0.2335, -0.08013, -0.3471), (-0.2016, -0.1399, -0.3471), (-0.1586, -0.1923, -0.3471), (-0.1062, -0.2353, -0.3471), (-0.0464, -0.2673, -0.3471), (0.01847, -0.287, -0.3471), (0.08594, -0.2936, -0.3471), (0.1534, -0.287, -0.3471), (0.2183, -0.2673, -0.3471), (0.2781, -0.2353, -0.3471), (0.3305, -0.1923, -0.3471), (0.3735, -0.1399, -0.3471), (0.4054, -0.08013, -0.3471), (0.4251, -0.01526, -0.3471), (0.4317, 0.05221, -0.3471), (0.4251, 0.1197, -0.3471), (0.4054, 0.1845, -0.3471), (0.3735, 0.2443, -0.3471), (0.3305, 0.2967, -0.3471), (0.2781, 0.3397, -0.3471), (0.2183, 0.3717, -0.3471), (0.1534, 0.3914, -0.3471), (0.08307, 0.3663, -0.4577), (0.02275, 0.3604, -0.4577), (-0.03524, 0.3428, -0.4577), (-0.08869, 0.3142, -0.4577), (-0.1355, 0.2758, -0.4577), (-0.174, 0.2289, -0.4577), (-0.2026, 0.1755, -0.4577), (-0.2202, 0.1175, -0.4577), (-0.2261, 0.05716, -0.4577), (-0.2202, -0.00316, -0.4577), (-0.2026, -0.06116, -0.4577), (-0.174, -0.1146, -0.4577), (-0.1355, -0.1615, -0.4577), (-0.08869, -0.1999, -0.4577), (0.001322, -0.1402, -0.4309), (0.0414, -0.1524, -0.4308), (0.08309, -0.1565, -0.4307), (0.1248, -0.1524, -0.4307), (0.1649, -0.1402, -0.4308), (0.2018, -0.1204, -0.431), (0.2341, -0.09375, -0.4313), (0.2606, -0.06132, -0.4316), (0.2802, -0.02437, -0.4321), (0.2921, 0.01567, -0.4325), (0.2961, 0.05725, -0.4331), (0.2918, 0.09878, -0.4336), (0.2796, 0.1387, -0.4341), (0.3401, 0.2289, -0.4577), (0.3017, 0.2758, -0.4577), (0.2548, 0.3142, -0.4577), (0.2014, 0.3428, -0.4577), (0.1434, 0.3604, -0.4577), (0.07034, 0.2762, -0.6271), (0.0291, 0.2695, -0.6276), (-0.009978, 0.2548, -0.6287), (-0.04534, 0.2327, -0.6301), (-0.07558, 0.204, -0.6318), (-0.09953, 0.17, -0.6336), (-0.1163, 0.1319, -0.6353), (-0.1253, 0.09136, -0.6367), (-0.1262, 0.04986, -0.6377), (-0.1192, 0.008985, -0.6382), (-0.1046, -0.02977, -0.6382), (-0.08299, -0.06503, -0.6378), (-0.05512, -0.09552, -0.6371), (-0.02197, -0.1201, -0.6363), (0.01528, -0.1376, -0.6357), (0.05526, -0.1475, -0.6352), (0.09639, -0.1492, -0.6349), (0.137, -0.1425, -0.6349), (0.1755, -0.1279, -0.6352), (0.2104, -0.1059, -0.6356), (0.2404, -0.07747, -0.636), (0.2644, -0.04382, -0.6364), (0.2816, -0.006174, -0.6365), (0.2914, 0.0341, -0.6362), (0.2933, 0.07554, -0.6355), (0.2873, 0.1166, -0.6343), (0.2733, 0.1558, -0.6329), (0.252, 0.1915, -0.6313), (0.224, 0.2223, -0.6298), (0.1905, 0.2471, -0.6285), (0.1527, 0.2648, -0.6275), (0.1121, 0.2746, -0.627), (0.07034, 0.1036, -1.208), (0.06706, 0.1033, -1.208), (0.06389, 0.1023, -1.208), (0.06098, 0.1008, -1.207), (0.05842, 0.09871, -1.206), (0.05633, 0.09615, -1.205), (0.05476, 0.09324, -1.204), (0.05379, 0.09008, -1.203), (0.05344, 0.08678, -1.202), (0.05375, 0.08348, -1.201), (0.05468, 0.0803, -1.2), (0.05623, 0.07735, -1.199), (0.05832, 0.07476, -1.198), (0.06089, 0.07264, -1.197), (0.06383, 0.07106, -1.197), (0.06702, 0.07011, -1.197), (0.07034, 0.06981, -1.197), (0.07364, 0.07019, -1.197), (0.07679, 0.07121, -1.197), (0.07967, 0.07282, -1.198), (0.08216, 0.07496, -1.199), (0.08419, 0.07753, -1.2), (0.08568, 0.08043, -1.201), (0.08659, 0.08355, -1.202), (0.08689, 0.08678, -1.203), (0.08657, 0.09002, -1.204), (0.08565, 0.09313, -1.205), (0.08414, 0.09601, -1.206), (0.08211, 0.09855, -1.207), (0.07962, 0.1007, -1.208), (0.07675, 0.1022, -1.208), (0.07361, 0.1032, -1.208), (0.1663, 0.3259, -3.984), (0.163, 0.3256, -3.985), (0.1598, 0.3246, -3.986), (0.1569, 0.3229, -3.987), (0.1544, 0.3208, -3.987), (0.1524, 0.3181, -3.986), (0.151, 0.3152, -3.986), (0.1502, 0.3121, -3.984), (0.15, 0.3089, -3.983), (0.1504, 0.3057, -3.981), (0.1513, 0.3027, -3.979), (0.1528, 0.2999, -3.977), (0.1548, 0.2974, -3.975), (0.1572, 0.2952, -3.973), (0.1599, 0.2935, -3.971), (0.163, 0.2923, -3.969), (0.1663, 0.2918, -3.968), (0.1697, 0.2919, -3.966), (0.173, 0.2927, -3.966), (0.1761, 0.2942, -3.965), (0.1789, 0.2963, -3.965), (0.1811, 0.299, -3.966), (0.1827, 0.302, -3.966), (0.1837, 0.3054, -3.967), (0.1839, 0.3088, -3.969), (0.1834, 0.3123, -3.971), (0.1823, 0.3155, -3.972), (0.1806, 0.3184, -3.975), (0.1784, 0.321, -3.977), (0.1758, 0.3231, -3.979), (0.1728, 0.3246, -3.981), (0.1696, 0.3256, -3.982), (-0.2924, 0.5497, -6.556), (-0.2958, 0.5497, -6.562), (-0.2993, 0.5493, -6.567), (-0.3028, 0.5483, -6.572), (-0.3062, 0.5465, -6.576), (-0.3091, 0.5439, -6.578), (-0.3113, 0.5406, -6.58), (-0.3126, 0.5367, -6.581), (-0.3128, 0.5327, -6.58), (-0.3119, 0.5288, -6.579), (-0.3101, 0.5253, -6.576), (-0.3077, 0.5225, -6.573), (-0.3048, 0.5203, -6.568), (-0.3018, 0.5187, -6.563), (-0.2987, 0.5175, -6.557), (-0.2956, 0.5166, -6.551), (-0.2924, 0.516, -6.545), (-0.289, 0.5156, -6.539), (-0.2853, 0.5158, -6.534), (-0.2816, 0.5167, -6.529), (-0.278, 0.5184, -6.526), (-0.2748, 0.521, -6.524), (-0.2724, 0.5245, -6.522), (-0.271, 0.5285, -6.522), (-0.2707, 0.5327, -6.522), (-0.2715, 0.5368, -6.524), (-0.2733, 0.5405, -6.526), (-0.2759, 0.5436, -6.529), (-0.279, 0.546, -6.534), (-0.2823, 0.5477, -6.539), (-0.2857, 0.5488, -6.544), (-0.2891, 0.5494, -6.55), (-1.939, 0.6567, -10.28), (-1.943, 0.6575, -10.29), (-1.947, 0.6581, -10.3), (-1.951, 0.6578, -10.31), (-1.956, 0.6565, -10.31), (-1.96, 0.6538, -10.32), (-1.964, 0.6499, -10.32), (-1.966, 0.6451, -10.32), (-1.967, 0.6397, -10.32), (-1.966, 0.6345, -10.32), (-1.963, 0.6298, -10.32), (-1.959, 0.6262, -10.31), (-1.955, 0.6238, -10.31), (-1.95, 0.6227, -10.3), (-1.946, 0.6224, -10.3), (-1.942, 0.6227, -10.29), (-1.939, 0.6231, -10.28), (-1.936, 0.6234, -10.27), (-1.932, 0.6237, -10.26), (-1.929, 0.6244, -10.26), (-1.925, 0.6257, -10.25), (-1.922, 0.628, -10.24), (-1.919, 0.6312, -10.24), (-1.917, 0.6353, -10.24), (-1.916, 0.6397, -10.24), (-1.917, 0.6441, -10.24), (-1.919, 0.6479, -10.24), (-1.922, 0.651, -10.25), (-1.926, 0.6531, -10.25), (-1.929, 0.6544, -10.26), (-1.933, 0.6552, -10.27), (-1.936, 0.6559, -10.28), (0.4292, 0.1233, -0.2508), (0.4092, 0.1892, -0.2508), (-0.1108, 0.3469, -0.2508), (-0.164, 0.3032, -0.2508), (-0.05001, -0.2701, -0.2508), (0.01593, -0.2901, -0.2508), (0.4292, -0.01389, -0.2508), (0.436, 0.05468, -0.2508), (0.01593, 0.3994, -0.2508), (-0.05001, 0.3794, -0.2508), (-0.164, -0.1939, -0.2508), (-0.1108, -0.2376, -0.2508), (0.3768, -0.1406, -0.2508), (0.4092, -0.07983, -0.2508), (-0.2402, -0.07983, -0.2508), (-0.2078, -0.1406, -0.2508), (0.219, 0.3794, -0.2508), (0.1531, 0.3994, -0.2508), (0.2798, -0.2376, -0.2508), (0.333, -0.1939, -0.2508), (-0.267, 0.05468, -0.2508), (-0.2602, -0.01389, -0.2508), (0.333, 0.3032, -0.2508), (0.2798, 0.3469, -0.2508), (0.1531, -0.2901, -0.2508), (0.219, -0.2701, -0.2508), (-0.2402, 0.1892, -0.2508), (-0.2602, 0.1233, -0.2508), (0.3768, 0.25, -0.2508), (-0.2078, 0.25, -0.2508), (0.0845, -0.2968, -0.2508), (0.0845, 0.4062, -0.2508), (-0.3761, -0.9583, 0.2073), (-0.5897, -0.8103, 0.2069), (-0.05921, -1.135, 0.2076), (0.4237, 0.1967, -0.3542), (-0.1764, 0.3161, -0.3542), (0.012, -0.305, -0.3542), (0.4518, 0.05592, -0.3542), (-0.05703, 0.3959, -0.3542), (-0.1206, -0.25, -0.3542), (0.4237, -0.0849, -0.3542), (-0.2222, -0.1485, -0.3542), (0.1556, 0.4168, -0.3542), (0.344, -0.2043, -0.3542), (-0.2771, -0.01587, -0.3542), (0.2882, 0.3619, -0.3542), (0.2246, -0.284, -0.3542), (-0.2771, 0.1277, -0.3542), (0.3897, 0.2604, -0.3542), (-0.2222, 0.2604, -0.3542), (0.08379, -0.3121, -0.3542), (0.4447, 0.1277, -0.3542), (-0.1206, 0.3619, -0.3542), (-0.05703, -0.284, -0.3542), (0.4447, -0.01587, -0.3542), (0.012, 0.4168, -0.3542), (-0.1764, -0.2043, -0.3542), (0.3897, -0.1485, -0.3542), (-0.2562, -0.0849, -0.3542), (0.2246, 0.3959, -0.3542), (0.2882, -0.25, -0.3542), (-0.2842, 0.05592, -0.3542), (0.344, 0.3161, -0.3542), (0.1556, -0.305, -0.3542), (-0.2562, 0.1967, -0.3542), (0.08379, 0.4239, -0.3542), (0.373, 0.1463, -0.173), (-0.06523, 0.2335, -0.173), (0.07233, -0.22, -0.173), (0.3934, 0.04349, -0.173), (0.02193, 0.2917, -0.173), (-0.02451, -0.1799, -0.173), (0.373, -0.05932, -0.173), (-0.09864, -0.1058, -0.173), (0.1772, 0.307, -0.173), (0.3147, -0.1465, -0.173), (-0.1388, -0.008924, -0.173), (0.274, 0.2669, -0.173), (0.2276, -0.2047, -0.173), (-0.1388, 0.0959, -0.173), (0.3481, 0.1927, -0.173), (-0.09864, 0.1927, -0.173), (0.1247, -0.2252, -0.173), (0.3882, 0.0959, -0.173), (-0.02451, 0.2669, -0.173), (0.02193, -0.2047, -0.173), (0.3882, -0.008924, -0.173), (0.07233, 0.307, -0.173), (-0.06523, -0.1465, -0.173), (0.3481, -0.1058, -0.173), (-0.1235, -0.05932, -0.173), (0.2276, 0.2917, -0.173), (0.274, -0.1799, -0.173), (-0.1439, 0.04349, -0.173), (0.3147, 0.2335, -0.173), (0.1772, -0.22, -0.173), (-0.1235, 0.1463, -0.173), (0.1247, 0.3122, -0.173), (0.4444, 0.1235, -0.3582), (-0.1171, 0.3561, -0.3582), (-0.05392, -0.2854, -0.3582), (0.4444, -0.01909, -0.3582), (0.01464, 0.4107, -0.3582), (-0.1725, -0.2062, -0.3582), (0.3898, -0.1508, -0.3582), (-0.2517, -0.08765, -0.3582), (0.2258, 0.3899, -0.3582), (0.289, -0.2517, -0.3582), (-0.2795, 0.05221, -0.3582), (0.3444, 0.3106, -0.3582), (0.1572, -0.3062, -0.3582), (-0.2517, 0.1921, -0.3582), (0.08594, 0.4177, -0.3582), (0.4236, 0.1921, -0.3582), (-0.1725, 0.3106, -0.3582), (0.01464, -0.3062, -0.3582), (0.4514, 0.05221, -0.3582), (-0.05392, 0.3899, -0.3582), (-0.1171, -0.2517, -0.3582), (0.4236, -0.08765, -0.3582), (-0.2179, -0.1508, -0.3582), (0.1572, 0.4107, -0.3582), (0.3444, -0.2062, -0.3582), (-0.2725, -0.01909, -0.3582), (0.289, 0.3561, -0.3582), (0.2258, -0.2854, -0.3582), (-0.2725, 0.1235, -0.3582), (0.3898, 0.2553, -0.3582), (-0.2179, 0.2553, -0.3582), (0.08594, -0.3133, -0.3582), (0.3837, 0.1809, -0.4059), (-0.1464, 0.2863, -0.4059), (0.02003, -0.2622, -0.4059), (0.4084, 0.05654, -0.4059), (-0.04094, 0.3568, -0.4059), (-0.09712, -0.2137, -0.4059), (0.3837, -0.06783, -0.4059), (-0.1868, -0.124, -0.4059), (0.1468, 0.3753, -0.4059), (0.3132, -0.1733, -0.4059), (-0.2353, -0.006863, -0.4059), (0.264, 0.3267, -0.4059), (0.2078, -0.2437, -0.4059), (-0.2353, 0.1199, -0.4059), (0.3536, 0.2371, -0.4059), (-0.1868, 0.2371, -0.4059), (0.08343, -0.2684, -0.4059), (0.4022, 0.1199, -0.4059), (-0.09712, 0.3267, -0.4059), (-0.04094, -0.2437, -0.4059), (0.4022, -0.006863, -0.4059), (0.02003, 0.3753, -0.4059), (-0.1464, -0.1733, -0.4059), (0.3536, -0.124, -0.4059), (-0.2168, -0.06783, -0.4059), (0.2078, 0.3568, -0.4059), (0.264, -0.2137, -0.4059), (-0.2416, 0.05654, -0.4059), (0.3132, 0.2863, -0.4059), (0.1468, -0.2622, -0.4059), (-0.2168, 0.1809, -0.4059), (0.08343, 0.3815, -0.4059), (0.2435, 0.1682, -0.5445), (0.2195, 0.1974, -0.545), (0.08324, -0.1317, -0.5391), (0.1208, -0.128, -0.5392), (-0.07703, 0.1681, -0.5443), (-0.09483, 0.1348, -0.5437), (0.2723, 0.09866, -0.5433), (0.2613, 0.1348, -0.5439), (-0.02387, 0.2214, -0.5453), (-0.05307, 0.1974, -0.5448), (0.009477, -0.117, -0.5393), (0.04563, -0.128, -0.5391), (0.2722, 0.02347, -0.542), (0.2759, 0.06107, -0.5426), (0.04562, 0.2502, -0.5458), (0.009453, 0.2392, -0.5456), (-0.05304, -0.07521, -0.54), (-0.02384, -0.09918, -0.5396), (0.2435, -0.046, -0.5407), (0.2613, -0.01268, -0.5413), (-0.09481, -0.01268, -0.5411), (-0.077, -0.046, -0.5405), (0.157, 0.2392, -0.5457), (0.1208, 0.2502, -0.5459), (0.1903, -0.09918, -0.5398), (0.2195, -0.07521, -0.5402), (-0.1095, 0.06106, -0.5424), (-0.1058, 0.02347, -0.5417), (0.1903, 0.2214, -0.5454), (0.157, -0.117, -0.5394), (-0.1058, 0.09866, -0.543), (0.08324, 0.2539, -0.5459), (0.4528, 0.1266, -0.3045), (-0.123, 0.3651, -0.3045), (-0.0582, -0.2928, -0.3045), (0.4528, -0.01967, -0.3045), (0.0121, 0.421, -0.3045), (-0.1798, -0.2116, -0.3045), (0.3968, -0.1548, -0.3045), (-0.261, -0.08998, -0.3045), (0.2286, 0.3997, -0.3045), (0.2934, -0.2582, -0.3045), (-0.2896, 0.05345, -0.3045), (0.3502, 0.3185, -0.3045), (0.1583, -0.3141, -0.3045), (-0.261, 0.1969, -0.3045), (0.08522, 0.4282, -0.3045), (0.4315, 0.1969, -0.3045), (-0.1798, 0.3185, -0.3045), (0.0121, -0.3141, -0.3045), (0.46, 0.05345, -0.3045), (-0.0582, 0.3997, -0.3045), (-0.123, -0.2582, -0.3045), (0.4315, -0.08998, -0.3045), (-0.2264, -0.1548, -0.3045), (0.1583, 0.421, -0.3045), (0.3502, -0.2116, -0.3045), (-0.2824, -0.01967, -0.3045), (0.2934, 0.3651, -0.3045), (0.2286, -0.2928, -0.3045), (-0.2824, 0.1266, -0.3045), (0.3968, 0.2617, -0.3045), (-0.2264, 0.2617, -0.3045), (0.08522, -0.3213, -0.3045), (0.2294, 0.2313, -0.6571), (0.137, -0.1379, -0.6631), (-0.1223, 0.137, -0.6613), (0.2795, 0.1619, -0.6606), (-0.08137, 0.2119, -0.6578), (0.05519, -0.143, -0.663), (0.2983, 0.07944, -0.6634), (-0.01377, 0.2653, -0.6548), (-0.0225, -0.1164, -0.6635), (0.2846, -0.00318, -0.6644), (-0.08478, -0.06223, -0.6642), (0.1133, 0.2862, -0.6536), (0.2415, -0.0741, -0.664), (-0.1229, 0.01169, -0.6643), (0.1948, 0.2573, -0.6555), (0.1757, -0.1236, -0.6633), (-0.1307, 0.09533, -0.6628), (0.258, 0.1991, -0.6589), (0.09636, -0.1445, -0.663), (-0.1056, 0.1764, -0.6596), (0.293, 0.1215, -0.6622), (-0.05034, 0.242, -0.6561), (0.01507, -0.1335, -0.6632), (0.2954, 0.03736, -0.6642), (0.02684, 0.2808, -0.6538), (-0.05617, -0.09231, -0.6639), (0.2664, -0.04076, -0.6643), (-0.1073, -0.02717, -0.6644), (0.1556, 0.2759, -0.6543), (0.211, -0.102, -0.6636), (-0.1309, 0.05302, -0.6638), (0.06981, 0.2879, -0.6534), (0.1176, 0.137, -0.8775), (0.1048, 0.1435, -0.8781), (0.1057, 0.006074, -0.8728), (0.1188, 0.01304, -0.8728), (0.005089, 0.09014, -0.8784), (0.003463, 0.07588, -0.8779), (0.1383, 0.117, -0.8762), (0.1289, 0.128, -0.8769), (0.07678, 0.0005301, -0.8733), (0.09151, 0.001847, -0.873), (0.01627, 0.1163, -0.8792), (0.009415, 0.1038, -0.8789), (0.1499, 0.09043, -0.8749), (0.1454, 0.1043, -0.8756), (0.03642, 0.1363, -0.8796), (0.02538, 0.1273, -0.8795), (0.0481, 0.006637, -0.8741), (0.06211, 0.002153, -0.8736), (0.1504, 0.06123, -0.8738), (0.1516, 0.07588, -0.8743), (0.06259, 0.1472, -0.8793), (0.04897, 0.143, -0.8795), (0.02416, 0.02326, -0.8753), (0.03528, 0.01377, -0.8747), (0.1395, 0.03397, -0.8731), (0.1463, 0.04707, -0.8734), (0.008558, 0.04762, -0.8766), (0.01514, 0.03469, -0.876), (0.09103, 0.1475, -0.8786), (0.1302, 0.02247, -0.8729), (0.004625, 0.06152, -0.8773), (0.07678, 0.1487, -0.879), (0.0793, 0.09534, -1.045), (0.08258, 0.06764, -1.038), (0.0582, 0.08127, -1.044), (0.08439, 0.0922, -1.043), (0.07666, 0.06525, -1.038), (0.05952, 0.08705, -1.045), (0.08799, 0.0873, -1.041), (0.06285, 0.09189, -1.046), (0.07031, 0.06542, -1.039), (0.08947, 0.08127, -1.04), (0.06773, 0.09513, -1.046), (0.06462, 0.06804, -1.04), (0.08846, 0.07506, -1.039), (0.06046, 0.07259, -1.042), (0.07642, 0.09612, -1.045), (0.08504, 0.0697, -1.038), (0.05838, 0.07827, -1.044), (0.08199, 0.09402, -1.044), (0.07974, 0.06614, -1.038), (0.05858, 0.08424, -1.045), (0.08643, 0.08994, -1.042), (0.07347, 0.06501, -1.039), (0.06096, 0.08963, -1.046), (0.08903, 0.08437, -1.041), (0.06514, 0.09374, -1.046), (0.06732, 0.06645, -1.04), (0.08928, 0.07813, -1.039), (0.07053, 0.09601, -1.046), (0.06231, 0.07012, -1.041), (0.08703, 0.07221, -1.038), (0.05914, 0.07534, -1.043), (0.07347, 0.09635, -1.046), (1.092, 0.4972, -0.1727), (0.965, 0.7342, -0.1727), (1.065, 0.5841, -0.1727), (0.8949, 0.7918, -0.1727), (1.023, 0.6641, -0.1727), (1.74, 0.9254, 0.1387), (1.583, 1.22, 0.1387), (1.707, 1.033, 0.1387), (1.496, 1.291, 0.1387), (1.654, 1.133, 0.1387), (1.943, 1.302, 0.5132), (1.936, 1.315, 0.5132), (1.942, 1.306, 0.5132), (1.932, 1.318, 0.5132), (1.939, 1.311, 0.5132), (1.343, 0.9016, -0.01704), (1.26, 1.003, -0.01704), (1.405, 0.7857, -0.01704), (1.158, 1.086, -0.01704), (1.443, 0.66, -0.01704), (0.3117, 0.3434, -0.2673), (1.161, 1.631, 0.6896), (1.466, 1.979, 1.133), (1.659, 2.276, 0.9611), (0.2465, 0.2763, -0.3506), (0.1657, 0.2011, -0.4415), (0.7044, 0.4593, -0.2386), (0.6731, 0.4974, -0.2386), (0.7276, 0.4159, -0.2386), (0.6351, 0.5287, -0.2386), (0.7419, 0.3687, -0.2386), (0.5446, 0.3565, -0.2716), (0.556, 0.3351, -0.2716), (0.5631, 0.3119, -0.2716), (0.5292, 0.3752, -0.2716), (0.5105, 0.3906, -0.2716), (-0.9143, -0.2109, -0.1398), (-0.9587, 0.01248, -0.1398), (-0.9475, -0.1014, -0.1398), (-0.9475, 0.1264, -0.1398), (-1.314, -0.2446, 0.06083), (-1.36, -0.013, 0.06083), (-1.348, -0.1311, 0.06083), (-1.348, 0.1051, 0.06083), (-1.645, -0.1139, 0.3246), (-1.65, -0.0906, 0.3246), (-1.649, -0.1025, 0.3246), (-1.649, -0.0787, 0.3246), (-1.164, 0.01356, -0.0395), (-1.149, 0.1577, -0.0395), (-1.107, -0.2692, -0.0395), (-1.149, -0.1306, -0.0395), (-0.6064, 0.01207, -0.1953), (-0.6017, 0.05942, -0.1953), (-0.5879, -0.08083, -0.1953), (-0.6017, -0.03529, -0.1953), (-1.062, 0.01617, -0.08967), (-1.009, -0.2495, -0.08967), (-1.049, 0.1516, -0.08967), (-1.049, -0.1193, -0.08967), (-1.249, 0.1455, 0.01066), (-1.249, -0.1357, 0.01066), (-1.263, 0.004922, 0.01066), (-1.208, -0.2708, 0.01066), (-0.4319, 0.01725, -0.2231), (-0.4221, -0.03196, -0.2231), (-0.4294, 0.04234, -0.2231), (-0.4294, -0.007837, -0.2231), (-0.215, -1.032, -0.2429), (0.001572, -1.053, -0.2429), (-0.1447, -1.053, -0.2429), (-0.2798, -0.9974, -0.2429), (-0.07154, -1.061, -0.2429), (-0.4477, -2.152, 0.04843), (-0.2312, -2.173, 0.04843), (-0.3774, -2.173, 0.04843), (-0.5125, -2.117, 0.04843), (-0.3043, -2.181, 0.04843), (-0.4287, -2.456, 0.2863), (-0.3964, -2.46, 0.2863), (-0.4182, -2.46, 0.2863), (-0.4383, -2.451, 0.2863), (-0.4073, -2.461, 0.2863), (-0.2546, -2.097, 0.0243), (-0.1497, -2.087, 0.0243), (-0.553, -2.007, 0.0243), (-0.4601, -2.056, 0.0243), (-0.3594, -2.087, 0.0243), (-0.1765, -1.859, -0.03986), (-0.5543, -1.744, -0.03986), (-0.3092, -1.845, -0.03986), (-0.0438, -1.845, -0.03986), (-0.4367, -1.807, -0.03986), (-0.1426, -1.601, -0.1053), (-0.4658, -1.503, -0.1053), (-0.2561, -1.59, -0.1053), (-0.02917, -1.59, -0.1053), (-0.3652, -1.557, -0.1053), (-0.09735, -1.334, -0.1741), (-0.3919, -1.245, -0.1741), (-0.2008, -1.324, -0.1741), (0.006063, -1.324, -0.1741), (-0.3002, -1.293, -0.1741), (-0.09157, -1.195, -0.2085), (-0.3219, -1.125, -0.2085), (-0.1724, -1.187, -0.2085), (-0.0107, -1.187, -0.2085), (-0.2502, -1.164, -0.2085), (0.005512, -0.4424, -0.2932), (0.02583, -0.4404, -0.2932), (-0.05236, -0.4249, -0.2932), (-0.03435, -0.4345, -0.2932), (-0.01481, -0.4404, -0.2932)], [], [(28, 27, 100, 101), (4, 3, 76, 77), (47, 46, 119, 120), (65, 64, 137, 138), (20, 19, 92, 93), (39, 38, 111, 112), (12, 11, 84, 85), (57, 56, 129, 130), (29, 28, 101, 102), (5, 4, 77, 78), (758, 759, 121, 122), (66, 65, 138, 139), (21, 20, 93, 94), (41, 40, 113, 114), (58, 57, 130, 131), (13, 12, 85, 86), (30, 29, 102, 103), (760, 758, 122, 123), (6, 5, 78, 79), (67, 66, 139, 140), (22, 21, 94, 95), (42, 41, 114, 115), (14, 13, 86, 87), (59, 58, 131, 132), (32, 31, 104, 105), (7, 6, 79, 80), (52, 51, 124, 125), (68, 67, 140, 141), (23, 22, 95, 96), (43, 42, 115, 116), (15, 14, 87, 88), (61, 60, 133, 134), (33, 32, 105, 106), (8, 7, 80, 81), (53, 52, 125, 126), (69, 68, 141, 142), (24, 23, 96, 97), (1, 0, 73, 74), (44, 43, 116, 117), (1069, 61, 134, 1070), (16, 15, 88, 89), (35, 34, 107, 108), (9, 8, 81, 82), (54, 53, 126, 127), (71, 70, 143, 144), (25, 24, 97, 98), (2, 1, 74, 75), (45, 44, 117, 118), (63, 62, 135, 136), (17, 16, 89, 90), (36, 35, 108, 109), (10, 9, 82, 83), (55, 54, 127, 128), (72, 71, 144, 145), (26, 25, 98, 99), (3, 2, 75, 76), (46, 45, 118, 119), (64, 63, 136, 137), (18, 17, 90, 91), (38, 37, 110, 111), (11, 10, 83, 84), (56, 55, 128, 129), (74, 73, 146, 147), (117, 116, 189, 190), (1070, 134, 207, 1071), (89, 88, 161, 162), (108, 107, 180, 181), (82, 81, 154, 155), (127, 126, 199, 200), (144, 143, 216, 217), (98, 97, 170, 171), (118, 117, 190, 191), (75, 74, 147, 148), (136, 135, 208, 209), (90, 89, 162, 163), (109, 108, 181, 182), (83, 82, 155, 156), (128, 127, 200, 201), (145, 144, 217, 218), (99, 98, 171, 172), (76, 75, 148, 149), (119, 118, 191, 192), (137, 136, 209, 210), (91, 90, 163, 164), (111, 110, 183, 184), (84, 83, 156, 157), (129, 128, 201, 202), (101, 100, 173, 174), (77, 76, 149, 150), (120, 119, 192, 193), (138, 137, 210, 211), (93, 92, 165, 166), (112, 111, 184, 185), (130, 129, 202, 203), (85, 84, 157, 158), (102, 101, 174, 175), (78, 77, 150, 151), (122, 121, 194, 195), (139, 138, 211, 212), (94, 93, 166, 167), (114, 113, 186, 187), (86, 85, 158, 159), (131, 130, 203, 204), (103, 102, 175, 176), (79, 78, 151, 152), (123, 122, 195, 196), (140, 139, 212, 213), (95, 94, 167, 168), (115, 114, 187, 188), (87, 86, 159, 160), (132, 131, 204, 205), (105, 104, 177, 178), (80, 79, 152, 153), (125, 124, 197, 198), (141, 140, 213, 214), (96, 95, 168, 169), (116, 115, 188, 189), (88, 87, 160, 161), (134, 133, 206, 207), (106, 105, 178, 179), (81, 80, 153, 154), (126, 125, 198, 199), (142, 141, 214, 215), (97, 96, 169, 170), (179, 178, 251, 252), (154, 153, 226, 227), (199, 198, 271, 272), (215, 214, 287, 288), (170, 169, 242, 243), (147, 146, 219, 220), (190, 189, 262, 263), (1071, 207, 280, 1072), (162, 161, 234, 235), (181, 180, 253, 254), (155, 154, 227, 228), (200, 199, 272, 273), (217, 216, 289, 290), (171, 170, 243, 244), (148, 147, 220, 221), (191, 190, 263, 264), (209, 208, 281, 282), (163, 162, 235, 236), (182, 181, 254, 255), (201, 200, 273, 274), (156, 155, 228, 229), (218, 217, 290, 291), (172, 171, 244, 245), (149, 148, 221, 222), (192, 191, 264, 265), (210, 209, 282, 283), (164, 163, 236, 237), (184, 183, 256, 257), (157, 156, 229, 230), (202, 201, 274, 275), (174, 173, 246, 247), (150, 149, 222, 223), (193, 192, 265, 266), (211, 210, 283, 284), (166, 165, 238, 239), (185, 184, 257, 258), (158, 157, 230, 231), (203, 202, 275, 276), (175, 174, 247, 248), (151, 150, 223, 224), (195, 194, 267, 268), (212, 211, 284, 285), (167, 166, 239, 240), (187, 186, 259, 260), (159, 158, 231, 232), (204, 203, 276, 277), (176, 175, 248, 249), (152, 151, 224, 225), (196, 195, 268, 269), (213, 212, 285, 286), (168, 167, 240, 241), (188, 187, 260, 261), (160, 159, 232, 233), (205, 204, 277, 278), (178, 177, 250, 251), (153, 152, 225, 226), (198, 197, 270, 271), (214, 213, 286, 287), (169, 168, 241, 242), (189, 188, 261, 262), (161, 160, 233, 234), (207, 206, 279, 280), (40, 41, 333, 332), (12, 13, 305, 304), (57, 58, 350, 349), (29, 30, 322, 321), (5, 6, 298, 297), (49, 50, 342, 341), (66, 67, 359, 358), (21, 22, 314, 313), (41, 42, 334, 333), (13, 14, 306, 305), (58, 59, 351, 350), (31, 32, 324, 323), (6, 7, 299, 298), (51, 52, 344, 343), (67, 68, 360, 359), (22, 23, 315, 314), (42, 43, 335, 334), (14, 15, 307, 306), (60, 61, 353, 352), (32, 33, 325, 324), (7, 8, 300, 299), (52, 53, 345, 344), (68, 69, 361, 360), (23, 24, 316, 315), (0, 1, 293, 292), (43, 44, 336, 335), (1069, 62, 354, 1073), (15, 16, 308, 307), (34, 35, 327, 326), (8, 9, 301, 300), (53, 54, 346, 345), (70, 71, 363, 362), (24, 25, 317, 316), (1, 2, 294, 293), (44, 45, 337, 336), (62, 63, 355, 354), (16, 17, 309, 308), (35, 36, 328, 327), (9, 10, 302, 301), (54, 55, 347, 346), (71, 72, 364, 363), (25, 26, 318, 317), (2, 3, 295, 294), (45, 46, 338, 337), (63, 64, 356, 355), (17, 18, 310, 309), (37, 38, 330, 329), (55, 56, 348, 347), (10, 11, 303, 302), (27, 28, 320, 319), (46, 47, 339, 338), (3, 4, 296, 295), (64, 65, 357, 356), (19, 20, 312, 311), (38, 39, 331, 330), (11, 12, 304, 303), (56, 57, 349, 348), (28, 29, 321, 320), (4, 5, 297, 296), (48, 49, 341, 340), (65, 66, 358, 357), (20, 21, 313, 312), (303, 304, 377, 376), (348, 349, 422, 421), (320, 321, 394, 393), (296, 297, 370, 369), (340, 341, 414, 413), (357, 358, 431, 430), (312, 313, 386, 385), (332, 333, 406, 405), (349, 350, 423, 422), (304, 305, 378, 377), (321, 322, 395, 394), (297, 298, 371, 370), (341, 342, 415, 414), (358, 359, 432, 431), (313, 314, 387, 386), (333, 334, 407, 406), (305, 306, 379, 378), (350, 351, 424, 423), (323, 324, 397, 396), (298, 299, 372, 371), (343, 344, 417, 416), (359, 360, 433, 432), (314, 315, 388, 387), (334, 335, 408, 407), (306, 307, 380, 379), (352, 353, 426, 425), (324, 325, 398, 397), (299, 300, 373, 372), (344, 345, 418, 417), (360, 361, 434, 433), (315, 316, 389, 388), (292, 293, 366, 365), (335, 336, 409, 408), (1073, 354, 427, 1074), (307, 308, 381, 380), (326, 327, 400, 399), (300, 301, 374, 373), (345, 346, 419, 418), (362, 363, 436, 435), (316, 317, 390, 389), (293, 294, 367, 366), (336, 337, 410, 409), (354, 355, 428, 427), (308, 309, 382, 381), (327, 328, 401, 400), (301, 302, 375, 374), (346, 347, 420, 419), (363, 364, 437, 436), (317, 318, 391, 390), (337, 338, 411, 410), (294, 295, 368, 367), (355, 356, 429, 428), (309, 310, 383, 382), (329, 330, 403, 402), (302, 303, 376, 375), (347, 348, 421, 420), (319, 320, 393, 392), (295, 296, 369, 368), (338, 339, 412, 411), (356, 357, 430, 429), (311, 312, 385, 384), (330, 331, 404, 403), (460, 461, 493, 492), (438, 439, 471, 470), (449, 450, 482, 481), (469, 438, 470, 501), (458, 459, 491, 490), (447, 448, 480, 479), (467, 468, 500, 499), (456, 457, 489, 488), (445, 446, 478, 477), (465, 466, 498, 497), (454, 455, 487, 486), (443, 444, 476, 475), (463, 464, 496, 495), (441, 442, 474, 473), (452, 453, 485, 484), (461, 462, 494, 493), (439, 440, 472, 471), (450, 451, 483, 482), (459, 460, 492, 491), (448, 449, 481, 480), (468, 469, 501, 500), (457, 458, 490, 489), (446, 447, 479, 478), (466, 467, 499, 498), (455, 456, 488, 487), (444, 445, 477, 476), (464, 465, 497, 496), (442, 443, 475, 474), (453, 454, 486, 485), (462, 463, 495, 494), (440, 441, 473, 472), (451, 452, 484, 483), (493, 494, 526, 525), (471, 472, 504, 503), (482, 483, 515, 514), (491, 492, 524, 523), (480, 481, 513, 512), (500, 501, 533, 532), (489, 490, 522, 521), (478, 479, 511, 510), (498, 499, 531, 530), (487, 488, 520, 519), (476, 477, 509, 508), (496, 497, 529, 528), (474, 475, 507, 506), (485, 486, 518, 517), (494, 495, 527, 526), (472, 473, 505, 504), (483, 484, 516, 515), (492, 493, 525, 524), (470, 471, 503, 502), (481, 482, 514, 513), (501, 470, 502, 533), (490, 491, 523, 522), (479, 480, 512, 511), (499, 500, 532, 531), (488, 489, 521, 520), (477, 478, 510, 509), (497, 498, 530, 529), (486, 487, 519, 518), (475, 476, 508, 507), (495, 496, 528, 527), (473, 474, 506, 505), (484, 485, 517, 516), (874, 857, 560, 559), (875, 858, 538, 537), (876, 859, 549, 548), (877, 860, 558, 557), (878, 861, 536, 535), (879, 862, 547, 546), (880, 863, 556, 555), (881, 864, 545, 544), (882, 865, 565, 564), (883, 866, 554, 553), (884, 867, 543, 542), (885, 868, 563, 562), (886, 869, 552, 551), (887, 870, 541, 540), (857, 871, 561, 560), (858, 872, 539, 538), (859, 873, 550, 549), (860, 874, 559, 558), (861, 875, 537, 536), (862, 876, 548, 547), (863, 877, 557, 556), (888, 878, 535, 534), (864, 879, 546, 545), (865, 888, 534, 565), (866, 880, 555, 554), (867, 881, 544, 543), (868, 882, 564, 563), (869, 883, 553, 552), (870, 884, 542, 541), (871, 885, 562, 561), (873, 886, 551, 550), (872, 887, 540, 539), (970, 953, 594, 593), (971, 954, 583, 582), (972, 955, 572, 571), (973, 956, 592, 591), (974, 957, 570, 569), (975, 958, 581, 580), (976, 959, 590, 589), (977, 960, 568, 567), (978, 961, 579, 578), (979, 962, 588, 587), (980, 963, 577, 576), (981, 964, 597, 596), (982, 965, 586, 585), (983, 966, 575, 574), (953, 967, 595, 594), (954, 968, 584, 583), (955, 969, 573, 572), (956, 970, 593, 592), (957, 972, 571, 570), (958, 971, 582, 581), (959, 973, 591, 590), (960, 974, 569, 568), (961, 975, 580, 579), (962, 976, 589, 588), (984, 977, 567, 566), (963, 978, 578, 577), (964, 984, 566, 597), (965, 979, 587, 586), (966, 980, 576, 575), (967, 981, 596, 595), (968, 982, 585, 584), (969, 983, 574, 573), (1034, 1017, 628, 627), (1035, 1018, 617, 616), (1036, 1019, 606, 605), (1037, 1020, 626, 625), (1038, 1021, 615, 614), (1039, 1022, 604, 603), (1040, 1023, 624, 623), (1041, 1024, 602, 601), (1042, 1025, 613, 612), (1043, 1026, 622, 621), (1044, 1027, 600, 599), (1045, 1028, 611, 610), (1046, 1029, 620, 619), (1047, 1030, 609, 608), (1017, 1031, 629, 628), (1018, 1032, 618, 617), (1019, 1033, 607, 606), (1020, 1034, 627, 626), (1021, 1035, 616, 615), (1022, 1036, 605, 604), (1023, 1037, 625, 624), (1024, 1039, 603, 602), (1025, 1038, 614, 613), (1026, 1040, 623, 622), (1027, 1041, 601, 600), (1028, 1042, 612, 611), (1029, 1043, 621, 620), (1048, 1044, 599, 598), (1030, 1045, 610, 609), (1031, 1048, 598, 629), (1032, 1046, 619, 618), (1033, 1047, 608, 607), (629, 598, 630, 661), (618, 619, 651, 650), (607, 608, 640, 639), (627, 628, 660, 659), (616, 617, 649, 648), (605, 606, 638, 637), (625, 626, 658, 657), (614, 615, 647, 646), (603, 604, 636, 635), (623, 624, 656, 655), (601, 602, 634, 633), (612, 613, 645, 644), (621, 622, 654, 653), (599, 600, 632, 631), (610, 611, 643, 642), (619, 620, 652, 651), (608, 609, 641, 640), (628, 629, 661, 660), (617, 618, 650, 649), (606, 607, 639, 638), (626, 627, 659, 658), (615, 616, 648, 647), (604, 605, 637, 636), (624, 625, 657, 656), (602, 603, 635, 634), (613, 614, 646, 645), (622, 623, 655, 654), (600, 601, 633, 632), (611, 612, 644, 643), (620, 621, 653, 652), (598, 599, 631, 630), (609, 610, 642, 641), (652, 653, 685, 684), (630, 631, 663, 662), (641, 642, 674, 673), (661, 630, 662, 693), (650, 651, 683, 682), (639, 640, 672, 671), (659, 660, 692, 691), (648, 649, 681, 680), (637, 638, 670, 669), (657, 658, 690, 689), (646, 647, 679, 678), (635, 636, 668, 667), (655, 656, 688, 687), (633, 634, 666, 665), (644, 645, 677, 676), (653, 654, 686, 685), (631, 632, 664, 663), (642, 643, 675, 674), (651, 652, 684, 683), (640, 641, 673, 672), (660, 661, 693, 692), (649, 650, 682, 681), (638, 639, 671, 670), (658, 659, 691, 690), (647, 648, 680, 679), (636, 637, 669, 668), (656, 657, 689, 688), (634, 635, 667, 666), (645, 646, 678, 677), (654, 655, 687, 686), (632, 633, 665, 664), (643, 644, 676, 675), (686, 687, 719, 718), (664, 665, 697, 696), (675, 676, 708, 707), (684, 685, 717, 716), (662, 663, 695, 694), (673, 674, 706, 705), (693, 662, 694, 725), (682, 683, 715, 714), (671, 672, 704, 703), (691, 692, 724, 723), (680, 681, 713, 712), (669, 670, 702, 701), (689, 690, 722, 721), (678, 679, 711, 710), (667, 668, 700, 699), (687, 688, 720, 719), (665, 666, 698, 697), (676, 677, 709, 708), (685, 686, 718, 717), (663, 664, 696, 695), (674, 675, 707, 706), (683, 684, 716, 715), (672, 673, 705, 704), (692, 693, 725, 724), (681, 682, 714, 713), (670, 671, 703, 702), (690, 691, 723, 722), (679, 680, 712, 711), (668, 669, 701, 700), (688, 689, 721, 720), (666, 667, 699, 698), (677, 678, 710, 709), (921, 936, 727, 726), (922, 937, 729, 728), (923, 938, 731, 730), (924, 939, 733, 732), (925, 940, 735, 734), (926, 941, 737, 736), (927, 942, 739, 738), (928, 943, 741, 740), (929, 944, 743, 742), (930, 945, 745, 744), (931, 946, 747, 746), (932, 947, 749, 748), (933, 948, 751, 750), (934, 949, 753, 752), (936, 950, 754, 727), (937, 951, 755, 729), (938, 952, 756, 731), (939, 921, 726, 733), (940, 922, 728, 735), (941, 923, 730, 737), (942, 924, 732, 739), (935, 925, 734, 757), (943, 926, 736, 741), (944, 935, 757, 743), (945, 927, 738, 745), (946, 928, 740, 747), (947, 929, 742, 749), (948, 930, 744, 751), (949, 931, 746, 753), (950, 932, 748, 754), (952, 933, 750, 756), (951, 934, 752, 755), (49, 48, 759, 758), (50, 49, 758, 760), (810, 793, 761, 778), (811, 794, 762, 779), (812, 795, 763, 780), (813, 796, 764, 781), (814, 797, 765, 782), (815, 798, 766, 783), (816, 799, 767, 784), (817, 800, 768, 785), (818, 801, 769, 786), (819, 802, 770, 787), (820, 803, 771, 788), (821, 804, 772, 789), (822, 805, 773, 790), (823, 806, 774, 791), (793, 807, 775, 761), (794, 808, 776, 762), (795, 809, 777, 763), (796, 810, 778, 764), (797, 811, 779, 765), (798, 812, 780, 766), (799, 813, 781, 767), (824, 814, 782, 792), (800, 815, 783, 768), (801, 824, 792, 769), (802, 816, 784, 770), (803, 817, 785, 771), (804, 818, 786, 772), (805, 819, 787, 773), (806, 820, 788, 774), (807, 821, 789, 775), (809, 822, 790, 777), (808, 823, 791, 776), (726, 727, 793, 810), (728, 729, 794, 811), (730, 731, 795, 812), (732, 733, 796, 813), (734, 735, 797, 814), (736, 737, 798, 815), (738, 739, 799, 816), (740, 741, 800, 817), (742, 743, 801, 818), (744, 745, 802, 819), (746, 747, 803, 820), (748, 749, 804, 821), (750, 751, 805, 822), (752, 753, 806, 823), (727, 754, 807, 793), (729, 755, 808, 794), (731, 756, 809, 795), (733, 726, 810, 796), (735, 728, 811, 797), (737, 730, 812, 798), (739, 732, 813, 799), (757, 734, 814, 824), (741, 736, 815, 800), (743, 757, 824, 801), (745, 738, 816, 802), (747, 740, 817, 803), (749, 742, 818, 804), (751, 744, 819, 805), (753, 746, 820, 806), (754, 748, 821, 807), (756, 750, 822, 809), (755, 752, 823, 808), (527, 528, 840, 825), (505, 506, 841, 826), (516, 517, 842, 827), (525, 526, 843, 828), (503, 504, 844, 829), (514, 515, 845, 830), (523, 524, 846, 831), (512, 513, 847, 832), (532, 533, 848, 833), (521, 522, 849, 834), (510, 511, 850, 835), (530, 531, 851, 836), (519, 520, 852, 837), (508, 509, 853, 838), (528, 529, 854, 840), (506, 507, 855, 841), (517, 518, 856, 842), (526, 527, 825, 843), (504, 505, 826, 844), (515, 516, 827, 845), (524, 525, 828, 846), (502, 503, 829, 839), (513, 514, 830, 847), (533, 502, 839, 848), (522, 523, 831, 849), (511, 512, 832, 850), (531, 532, 833, 851), (520, 521, 834, 852), (509, 510, 835, 853), (529, 530, 836, 854), (518, 519, 837, 856), (507, 508, 838, 855), (778, 761, 857, 874), (779, 762, 858, 875), (780, 763, 859, 876), (781, 764, 860, 877), (782, 765, 861, 878), (783, 766, 862, 879), (784, 767, 863, 880), (785, 768, 864, 881), (786, 769, 865, 882), (787, 770, 866, 883), (788, 771, 867, 884), (789, 772, 868, 885), (790, 773, 869, 886), (791, 774, 870, 887), (761, 775, 871, 857), (762, 776, 872, 858), (763, 777, 873, 859), (764, 778, 874, 860), (765, 779, 875, 861), (766, 780, 876, 862), (767, 781, 877, 863), (792, 782, 878, 888), (768, 783, 879, 864), (769, 792, 888, 865), (770, 784, 880, 866), (771, 785, 881, 867), (772, 786, 882, 868), (773, 787, 883, 869), (774, 788, 884, 870), (775, 789, 885, 871), (777, 790, 886, 873), (776, 791, 887, 872), (561, 562, 890, 889), (550, 551, 892, 891), (539, 540, 894, 893), (559, 560, 896, 895), (537, 538, 898, 897), (548, 549, 900, 899), (557, 558, 902, 901), (535, 536, 904, 903), (546, 547, 906, 905), (555, 556, 908, 907), (544, 545, 910, 909), (564, 565, 912, 911), (553, 554, 914, 913), (542, 543, 916, 915), (562, 563, 917, 890), (551, 552, 918, 892), (540, 541, 919, 894), (560, 561, 889, 896), (538, 539, 893, 898), (549, 550, 891, 900), (558, 559, 895, 902), (536, 537, 897, 904), (547, 548, 899, 906), (556, 557, 901, 908), (534, 535, 903, 920), (545, 546, 905, 910), (565, 534, 920, 912), (554, 555, 907, 914), (543, 544, 909, 916), (563, 564, 911, 917), (552, 553, 913, 918), (541, 542, 915, 919), (825, 840, 936, 921), (826, 841, 937, 922), (827, 842, 938, 923), (828, 843, 939, 924), (829, 844, 940, 925), (830, 845, 941, 926), (831, 846, 942, 927), (832, 847, 943, 928), (833, 848, 944, 929), (834, 849, 945, 930), (835, 850, 946, 931), (836, 851, 947, 932), (837, 852, 948, 933), (838, 853, 949, 934), (840, 854, 950, 936), (841, 855, 951, 937), (842, 856, 952, 938), (843, 825, 921, 939), (844, 826, 922, 940), (845, 827, 923, 941), (846, 828, 924, 942), (839, 829, 925, 935), (847, 830, 926, 943), (848, 839, 935, 944), (849, 831, 927, 945), (850, 832, 928, 946), (851, 833, 929, 947), (852, 834, 930, 948), (853, 835, 931, 949), (854, 836, 932, 950), (856, 837, 933, 952), (855, 838, 934, 951), (889, 890, 953, 970), (891, 892, 954, 971), (893, 894, 955, 972), (895, 896, 956, 973), (897, 898, 957, 974), (899, 900, 958, 975), (901, 902, 959, 976), (903, 904, 960, 977), (905, 906, 961, 978), (907, 908, 962, 979), (909, 910, 963, 980), (911, 912, 964, 981), (913, 914, 965, 982), (915, 916, 966, 983), (890, 917, 967, 953), (892, 918, 968, 954), (894, 919, 969, 955), (896, 889, 970, 956), (898, 893, 972, 957), (900, 891, 971, 958), (902, 895, 973, 959), (904, 897, 974, 960), (906, 899, 975, 961), (908, 901, 976, 962), (920, 903, 977, 984), (910, 905, 978, 963), (912, 920, 984, 964), (914, 907, 979, 965), (916, 909, 980, 966), (917, 911, 981, 967), (918, 913, 982, 968), (919, 915, 983, 969), (595, 596, 986, 985), (584, 585, 988, 987), (573, 574, 990, 989), (593, 594, 992, 991), (582, 583, 994, 993), (571, 572, 996, 995), (591, 592, 998, 997), (569, 570, 1000, 999), (580, 581, 1002, 1001), (589, 590, 1004, 1003), (567, 568, 1006, 1005), (578, 579, 1008, 1007), (587, 588, 1010, 1009), (576, 577, 1012, 1011), (596, 597, 1013, 986), (585, 586, 1014, 988), (574, 575, 1015, 990), (594, 595, 985, 992), (583, 584, 987, 994), (572, 573, 989, 996), (592, 593, 991, 998), (570, 571, 995, 1000), (581, 582, 993, 1002), (590, 591, 997, 1004), (568, 569, 999, 1006), (579, 580, 1001, 1008), (588, 589, 1003, 1010), (566, 567, 1005, 1016), (577, 578, 1007, 1012), (597, 566, 1016, 1013), (586, 587, 1009, 1014), (575, 576, 1011, 1015), (985, 986, 1017, 1034), (987, 988, 1018, 1035), (989, 990, 1019, 1036), (991, 992, 1020, 1037), (993, 994, 1021, 1038), (995, 996, 1022, 1039), (997, 998, 1023, 1040), (999, 1000, 1024, 1041), (1001, 1002, 1025, 1042), (1003, 1004, 1026, 1043), (1005, 1006, 1027, 1044), (1007, 1008, 1028, 1045), (1009, 1010, 1029, 1046), (1011, 1012, 1030, 1047), (986, 1013, 1031, 1017), (988, 1014, 1032, 1018), (990, 1015, 1033, 1019), (992, 985, 1034, 1020), (994, 987, 1035, 1021), (996, 989, 1036, 1022), (998, 991, 1037, 1023), (1000, 995, 1039, 1024), (1002, 993, 1038, 1025), (1004, 997, 1040, 1026), (1006, 999, 1041, 1027), (1008, 1001, 1042, 1028), (1010, 1003, 1043, 1029), (1016, 1005, 1044, 1048), (1012, 1007, 1045, 1030), (1013, 1016, 1048, 1031), (1014, 1009, 1046, 1032), (1015, 1011, 1047, 1033), (1075, 1076, 1050, 1053), (1077, 1075, 1053, 1051), (1076, 1078, 1052, 1050), (1079, 1077, 1051, 1049), (1064, 1065, 1055, 1058), (1066, 1064, 1058, 1056), (1065, 1067, 1057, 1055), (1068, 1066, 1056, 1054), (1058, 1055, 1060, 1063), (1056, 1058, 1063, 1061), (1055, 1057, 1062, 1060), (1054, 1056, 1061, 1059), (1053, 1050, 1065, 1064), (1051, 1053, 1064, 1066), (1050, 1052, 1067, 1065), (1049, 1051, 1066, 1068), (62, 1069, 1070, 135), (135, 1070, 1071, 208), (208, 1071, 1072, 281), (61, 1069, 1073, 353), (353, 1073, 1074, 426), (1080, 1083, 1076, 1075), (1081, 1080, 1075, 1077), (1083, 1084, 1078, 1076), (1082, 1081, 1077, 1079), (950, 932, 1083, 1080), (936, 950, 1080, 1081), (932, 947, 1084, 1083), (921, 936, 1081, 1082), (1101, 1102, 1088, 1086), (1103, 1104, 1087, 1085), (1104, 1101, 1086, 1087), (1111, 1109, 1092, 1090), (1112, 1110, 1091, 1089), (1110, 1111, 1090, 1091), (1090, 1092, 1096, 1094), (1089, 1091, 1095, 1093), (1091, 1090, 1094, 1095), (1105, 1107, 1098, 1097), (1106, 1108, 1100, 1099), (1108, 1105, 1097, 1100), (1113, 1115, 1102, 1101), (1114, 1116, 1104, 1103), (1116, 1113, 1101, 1104), (1086, 1088, 1107, 1105), (1085, 1087, 1108, 1106), (1087, 1086, 1105, 1108), (1097, 1098, 1109, 1111), (1099, 1100, 1110, 1112), (1100, 1097, 1111, 1110), (746, 753, 1115, 1113), (740, 747, 1116, 1114), (747, 746, 1113, 1116), (1157, 1158, 1118, 1121), (1159, 1160, 1117, 1120), (1161, 1157, 1121, 1119), (1160, 1161, 1119, 1117), (1132, 1133, 1123, 1126), (1134, 1135, 1122, 1125), (1136, 1132, 1126, 1124), (1135, 1136, 1124, 1122), (1126, 1123, 1128, 1131), (1125, 1122, 1127, 1130), (1124, 1126, 1131, 1129), (1122, 1124, 1129, 1127), (1137, 1140, 1133, 1132), (1138, 1141, 1135, 1134), (1139, 1137, 1132, 1136), (1141, 1139, 1136, 1135), (1142, 1145, 1140, 1137), (1143, 1146, 1141, 1138), (1144, 1142, 1137, 1139), (1146, 1144, 1139, 1141), (1147, 1150, 1145, 1142), (1148, 1151, 1146, 1143), (1149, 1147, 1142, 1144), (1151, 1149, 1144, 1146), (1152, 1155, 1150, 1147), (1153, 1156, 1151, 1148), (1154, 1152, 1147, 1149), (1156, 1154, 1149, 1151), (1121, 1118, 1155, 1152), (1120, 1117, 1156, 1153), (1119, 1121, 1152, 1154), (1117, 1119, 1154, 1156), (952, 933, 1158, 1157), (941, 923, 1160, 1159), (938, 952, 1157, 1161), (923, 938, 1161, 1160)])
me_mesh.polygons.foreach_set('use_smooth', [True] * 977)
me_mesh.materials.append(mat_material_002)
me_mesh.use_remesh_preserve_volume = False
me_mesh.use_remesh_preserve_attributes = False
me_mesh.use_mirror_vertex_groups = False
me_mesh.update()

# ---- objects
ob_sun_001 = bpy.data.objects.new('Sun.001', light_sun_001)
ob_camera = bpy.data.objects.new('Camera', cam_camera)
ob_cube_001 = bpy.data.objects.new('Cube.001', me_cube_001)
ob_cube = bpy.data.objects.new('Cube', me_cube)
ob_simple_gp_layer = bpy.data.objects.new('Simple_GP_Layer', me_mesh)

# ---- transforms, parenting, visibility, modifiers, constraints
ob_sun_001.location = (41.84, -13.69, 35.54)
ob_sun_001.lineart.crease_threshold = 0.0
ob_camera.location = (10.13, -18.71, 18.0)
ob_camera.rotation_euler = (1.116, 0.002496, 0.5005)
ob_camera.lineart.crease_threshold = 0.0
ob_cube_001.location = (-0.2992, -0.5088, 4.75)
ob_cube_001.rotation_euler = (2.911, -0.592, 1.786)
ob_cube_001.scale = (0.4552, 0.4552, 0.4552)
ob_cube_001.lineart.crease_threshold = 0.0
_m = ob_cube_001.modifiers.new('Subsurf', 'SUBSURF')
_m.uv_smooth = 'PRESERVE_CORNERS'
_m.quality = 2
_m.show_only_control_edges = False
_m = ob_cube_001.modifiers.new('Subsurf.001', 'SUBSURF')
_m.uv_smooth = 'PRESERVE_CORNERS'
_m.quality = 2
_m.show_only_control_edges = False
_m.use_creases = False
ob_cube.location = (0.019, 1.329, 6.322)
ob_cube.rotation_euler = (2.603, -0.5149, -0.9129)
ob_cube.scale = (0.5301, 0.5301, 0.5301)
ob_cube.lineart.crease_threshold = 0.0
_m = ob_cube.modifiers.new('Subsurf', 'SUBSURF')
_m.uv_smooth = 'PRESERVE_CORNERS'
_m.quality = 2
_m.show_only_control_edges = False
_m = ob_cube.modifiers.new('Subsurf.001', 'SUBSURF')
_m.uv_smooth = 'PRESERVE_CORNERS'
_m.quality = 2
_m.show_only_control_edges = False
_m.use_creases = False
ob_simple_gp_layer.location = (0.01963, 0.0006936, 10.02)
ob_simple_gp_layer.lineart.crease_threshold = 0.0
_m = ob_simple_gp_layer.modifiers.new('Subsurf', 'SUBSURF')
_m.uv_smooth = 'PRESERVE_CORNERS'
_m.quality = 2
_m.show_only_control_edges = False
_m = ob_simple_gp_layer.modifiers.new('Subsurf.001', 'SUBSURF')
_m.uv_smooth = 'PRESERVE_CORNERS'
_m.quality = 2
_m.show_only_control_edges = False
_m.use_creases = False
_m = ob_simple_gp_layer.modifiers.new('Solidify', 'SOLIDIFY')
_m.thickness = 0.116
_m.nonmanifold_thickness_mode = 'FIXED'
_m.nonmanifold_merge_threshold = 0.0003

# ---- collection membership
col_collection_1.objects.link(ob_sun_001)
col_collection_1.objects.link(ob_camera)
col_collection_1.objects.link(ob_cube_001)
col_collection_1.objects.link(ob_cube)
col_collection_1.objects.link(ob_simple_gp_layer)

# ---- scene / render settings (as saved in the file)
scene.camera = ob_camera
scene.frame_start = 1; scene.frame_end = 250; scene.frame_set(1)
scene.render.engine = 'BLENDER_EEVEE_NEXT'
scene.render.image_settings.compression = 90
scene.render.resolution_percentage = 50
scene.render.dither_intensity = 0.0
scene.cycles.use_denoising = False
scene.cycles.samples = 10
scene.cycles.sampling_pattern = 'TABULATED_SOBOL'
scene.cycles.light_sampling_threshold = 0.0
scene.cycles.use_adaptive_sampling = False
scene.cycles.use_light_tree = False
scene.cycles.blur_glossy = 0.0
scene.cycles.volume_bounces = 1
scene.cycles.pixel_filter_type = 'GAUSSIAN'
scene.cycles.sample_clamp_indirect = 0.0
scene.view_settings.view_transform = 'Standard'
bpy.context.view_layer.update()
